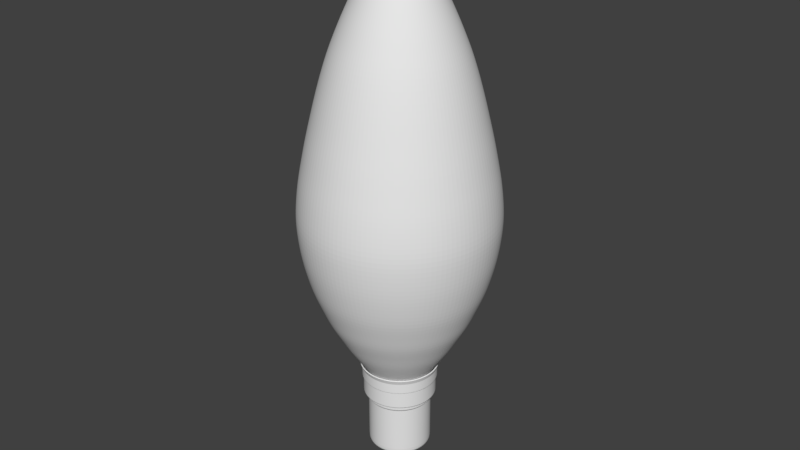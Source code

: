 # Source: light_bulb_pointy_V2.blend  (saved by Blender 2.79.0; exported with 4.5.12 LTS)
import bpy
from mathutils import Matrix  # noqa: F401  (used for matrix-valued properties, if any)

bpy.ops.wm.read_factory_settings(use_empty=True)
scene = bpy.context.scene
scene.name = 'Scene'

# ---- collections
col_collection_1 = bpy.data.collections.new('Collection 1'); scene.collection.children.link(col_collection_1)

# ---- world
world_world = bpy.data.worlds.new('World'); scene.world = world_world
world_world.color = (0.05088, 0.05088, 0.05088)
world_world.use_sun_shadow = False
world_world.sun_shadow_jitter_overblur = 0.0
world_world.cycles.sampling_method = 'MANUAL'

# ---- meshes
me_cylinder_001 = bpy.data.meshes.new('Cylinder.001')
me_cylinder_001.from_pydata([(5.641e-08, 0.5693, -1.425), (0.1111, 0.5583, -1.425), (0.2179, 0.5259, -1.425), (0.3163, 0.4733, -1.425), (0.4025, 0.4025, -1.425), (0.4733, 0.3163, -1.425), (0.5259, 0.2179, -1.425), (0.5583, 0.1111, -1.425), (0.5693, 1.766e-07, -1.425), (0.5583, -0.1111, -1.425), (0.5259, -0.2179, -1.425), (0.4733, -0.3163, -1.425), (0.4025, -0.4025, -1.425), (0.3163, -0.4733, -1.425), (0.2179, -0.5259, -1.425), (0.1111, -0.5583, -1.425), (-1.291e-07, -0.5693, -1.425), (-0.1111, -0.5583, -1.425), (-0.2179, -0.5259, -1.425), (-0.3163, -0.4733, -1.425), (-0.4025, -0.4025, -1.425), (-0.4733, -0.3163, -1.425), (-0.5259, -0.2179, -1.425), (-0.5583, -0.1111, -1.425), (-0.5693, 6.833e-07, -1.425), (-0.5583, 0.1111, -1.425), (-0.5259, 0.2179, -1.425), (-0.4733, 0.3163, -1.425), (-0.4025, 0.4025, -1.425), (-0.3163, 0.4733, -1.425), (-0.2179, 0.5259, -1.425), (-0.1111, 0.5583, -1.425), (5.93e-08, 0.5259, -1.61), (0.1026, 0.5158, -1.61), (0.2012, 0.4858, -1.61), (0.2922, 0.4372, -1.61), (0.3718, 0.3718, -1.61), (0.4372, 0.2922, -1.61), (0.4858, 0.2012, -1.61), (0.5158, 0.1026, -1.61), (0.5259, 1.879e-07, -1.61), (0.5158, -0.1026, -1.61), (0.4858, -0.2012, -1.61), (0.4372, -0.2922, -1.61), (0.3718, -0.3718, -1.61), (0.2922, -0.4372, -1.61), (0.2012, -0.4858, -1.61), (0.1026, -0.5158, -1.61), (-1.121e-07, -0.5259, -1.61), (-0.1026, -0.5158, -1.61), (-0.2012, -0.4858, -1.61), (-0.2922, -0.4372, -1.61), (-0.3718, -0.3718, -1.61), (-0.4372, -0.2922, -1.61), (-0.4858, -0.2012, -1.61), (-0.5158, -0.1026, -1.61), (-0.5259, 6.559e-07, -1.61), (-0.5158, 0.1026, -1.61), (-0.4858, 0.2012, -1.61), (-0.4372, 0.2922, -1.61), (-0.3718, 0.3718, -1.61), (-0.2922, 0.4372, -1.61), (-0.2012, 0.4858, -1.61), (-0.1026, 0.5158, -1.61), (6.53e-08, 0.4506, -1.759), (0.08792, 0.442, -1.759), (0.1725, 0.4163, -1.759), (0.2504, 0.3747, -1.759), (0.3187, 0.3187, -1.759), (0.3747, 0.2504, -1.759), (0.4163, 0.1725, -1.759), (0.442, 0.08792, -1.759), (0.4506, 2.063e-07, -1.759), (0.442, -0.08792, -1.759), (0.4163, -0.1725, -1.759), (0.3747, -0.2504, -1.759), (0.3187, -0.3187, -1.759), (0.2504, -0.3747, -1.759), (0.1725, -0.4163, -1.759), (0.08792, -0.442, -1.759), (-8.153e-08, -0.4506, -1.759), (-0.08792, -0.442, -1.759), (-0.1725, -0.4163, -1.759), (-0.2504, -0.3747, -1.759), (-0.3187, -0.3187, -1.759), (-0.3747, -0.2504, -1.759), (-0.4163, -0.1725, -1.759), (-0.442, -0.08792, -1.759), (-0.4506, 6.074e-07, -1.759), (-0.442, 0.08792, -1.759), (-0.4163, 0.1725, -1.759), (-0.3747, 0.2504, -1.759), (-0.3187, 0.3187, -1.759), (-0.2504, 0.3747, -1.759), (-0.1725, 0.4163, -1.759), (-0.08791, 0.442, -1.759), (6.988e-08, 0.2422, -1.87), (0.04725, 0.2375, -1.87), (0.09268, 0.2237, -1.87), (0.1345, 0.2014, -1.87), (0.1712, 0.1712, -1.87), (0.2014, 0.1346, -1.87), (0.2237, 0.09268, -1.87), (0.2375, 0.04725, -1.87), (0.2422, 2.578e-07, -1.87), (0.2375, -0.04725, -1.87), (0.2237, -0.09268, -1.87), (0.2014, -0.1345, -1.87), (0.1712, -0.1712, -1.87), (0.1345, -0.2014, -1.87), (0.09268, -0.2237, -1.87), (0.04725, -0.2375, -1.87), (-9.03e-09, -0.2422, -1.87), (-0.04725, -0.2375, -1.87), (-0.09268, -0.2237, -1.87), (-0.1345, -0.2014, -1.87), (-0.1712, -0.1712, -1.87), (-0.2014, -0.1345, -1.87), (-0.2237, -0.09268, -1.87), (-0.2375, -0.04725, -1.87), (-0.2422, 4.733e-07, -1.87), (-0.2375, 0.04725, -1.87), (-0.2237, 0.09268, -1.87), (-0.2014, 0.1346, -1.87), (-0.1712, 0.1712, -1.87), (-0.1345, 0.2014, -1.87), (-0.09268, 0.2237, -1.87), (-0.04725, 0.2375, -1.87), (7.297e-08, 0.08279, -1.9), (0.01615, 0.0812, -1.9), (0.03168, 0.07649, -1.9), (0.04599, 0.06884, -1.9), (0.05854, 0.05854, -1.9), (0.06884, 0.04599, -1.9), (0.07649, 0.03168, -1.9), (0.0812, 0.01615, -1.9), (0.08279, 2.902e-07, -1.9), (0.0812, -0.01615, -1.9), (0.07649, -0.03168, -1.9), (0.06884, -0.04599, -1.9), (0.05854, -0.05854, -1.9), (0.04599, -0.06884, -1.9), (0.03168, -0.07649, -1.9), (0.01615, -0.0812, -1.9), (4.6e-08, -0.08279, -1.9), (-0.01615, -0.0812, -1.9), (-0.03168, -0.07649, -1.9), (-0.04599, -0.06884, -1.9), (-0.05854, -0.05854, -1.9), (-0.06884, -0.04599, -1.9), (-0.07649, -0.03168, -1.9), (-0.0812, -0.01615, -1.9), (-0.08279, 3.639e-07, -1.9), (-0.0812, 0.01615, -1.9), (-0.07649, 0.03168, -1.9), (-0.06884, 0.04599, -1.9), (-0.05854, 0.05854, -1.9), (-0.04599, 0.06884, -1.9), (-0.03168, 0.07649, -1.9), (-0.01615, 0.0812, -1.9)], [], [(5, 6, 38, 37), (40, 41, 73, 72), (19, 20, 52, 51), (6, 7, 39, 38), (20, 21, 53, 52), (7, 8, 40, 39), (21, 22, 54, 53), (8, 9, 41, 40), (22, 23, 55, 54), (9, 10, 42, 41), (23, 24, 56, 55), (10, 11, 43, 42), (24, 25, 57, 56), (11, 12, 44, 43), (25, 26, 58, 57), (12, 13, 45, 44), (26, 27, 59, 58), (13, 14, 46, 45), (0, 1, 33, 32), (27, 28, 60, 59), (14, 15, 47, 46), (1, 2, 34, 33), (28, 29, 61, 60), (15, 16, 48, 47), (2, 3, 35, 34), (29, 30, 62, 61), (16, 17, 49, 48), (3, 4, 36, 35), (30, 31, 63, 62), (17, 18, 50, 49), (4, 5, 37, 36), (31, 0, 32, 63), (18, 19, 51, 50), (75, 76, 108, 107), (54, 55, 87, 86), (41, 42, 74, 73), (55, 56, 88, 87), (42, 43, 75, 74), (56, 57, 89, 88), (43, 44, 76, 75), (57, 58, 90, 89), (44, 45, 77, 76), (58, 59, 91, 90), (45, 46, 78, 77), (32, 33, 65, 64), (59, 60, 92, 91), (46, 47, 79, 78), (33, 34, 66, 65), (60, 61, 93, 92), (47, 48, 80, 79), (34, 35, 67, 66), (61, 62, 94, 93), (48, 49, 81, 80), (35, 36, 68, 67), (62, 63, 95, 94), (49, 50, 82, 81), (36, 37, 69, 68), (63, 32, 64, 95), (50, 51, 83, 82), (37, 38, 70, 69), (51, 52, 84, 83), (38, 39, 71, 70), (52, 53, 85, 84), (39, 40, 72, 71), (53, 54, 86, 85), (110, 111, 143, 142), (89, 90, 122, 121), (76, 77, 109, 108), (90, 91, 123, 122), (77, 78, 110, 109), (64, 65, 97, 96), (91, 92, 124, 123), (78, 79, 111, 110), (65, 66, 98, 97), (92, 93, 125, 124), (79, 80, 112, 111), (66, 67, 99, 98), (93, 94, 126, 125), (80, 81, 113, 112), (67, 68, 100, 99), (94, 95, 127, 126), (81, 82, 114, 113), (68, 69, 101, 100), (95, 64, 96, 127), (82, 83, 115, 114), (69, 70, 102, 101), (83, 84, 116, 115), (70, 71, 103, 102), (84, 85, 117, 116), (71, 72, 104, 103), (85, 86, 118, 117), (72, 73, 105, 104), (86, 87, 119, 118), (73, 74, 106, 105), (87, 88, 120, 119), (74, 75, 107, 106), (88, 89, 121, 120), (97, 98, 130, 129), (124, 125, 157, 156), (111, 112, 144, 143), (98, 99, 131, 130), (125, 126, 158, 157), (112, 113, 145, 144), (99, 100, 132, 131), (126, 127, 159, 158), (113, 114, 146, 145), (100, 101, 133, 132), (127, 96, 128, 159), (114, 115, 147, 146), (101, 102, 134, 133), (115, 116, 148, 147), (102, 103, 135, 134), (116, 117, 149, 148), (103, 104, 136, 135), (117, 118, 150, 149), (104, 105, 137, 136), (118, 119, 151, 150), (105, 106, 138, 137), (119, 120, 152, 151), (106, 107, 139, 138), (120, 121, 153, 152), (107, 108, 140, 139), (121, 122, 154, 153), (108, 109, 141, 140), (122, 123, 155, 154), (109, 110, 142, 141), (96, 97, 129, 128), (123, 124, 156, 155), (128, 129, 130, 131, 132, 133, 134, 135, 136, 137, 138, 139, 140, 141, 142, 143, 144, 145, 146, 147, 148, 149, 150, 151, 152, 153, 154, 155, 156, 157, 158, 159)])
me_cylinder_001.use_remesh_preserve_volume = False
me_cylinder_001.use_remesh_preserve_attributes = False
me_cylinder_001.use_mirror_vertex_groups = False
me_cylinder_001.update()
me_filament = bpy.data.meshes.new('Filament')
me_filament.from_pydata([(0.0, -0.3566, 0.0), (-0.9511, -1.048, 0.0), (-0.5878, -2.166, 0.0), (0.5878, -2.166, 0.0), (0.9511, -1.048, 0.0)], [(1, 0), (2, 1), (3, 2), (4, 3), (0, 4)], [])
me_filament.use_remesh_preserve_volume = False
me_filament.use_remesh_preserve_attributes = False
me_filament.use_mirror_vertex_groups = False
me_filament.update()
me_cube = bpy.data.meshes.new('Cube')
me_cube.from_pydata([(-0.8177, -0.5465, -5.389), (-0.8177, 0.5458, -5.389), (-0.7173, 0.4788, 1.0), (0.8177, -0.5465, -5.389), (0.8177, 0.5458, -5.389), (0.7173, 0.4788, 1.0), (-1.0, 0.6676, -1.188), (1.0, 0.6676, -1.188), (-0.1699, -0.6137, -0.3451), (-0.1554, -0.5616, 0.1571), (0.1554, -0.5616, 0.1571), (0.1699, -0.6137, -0.3451), (-0.2634, 0.2634, 1.0), (0.2634, 0.2634, 1.0), (-0.2634, -0.2634, 1.0), (0.2634, -0.2634, 1.0), (-0.2634, 0.2634, 3.34), (0.2634, 0.2634, 3.34), (-0.2634, -0.2634, 3.34), (0.2634, -0.2634, 3.34), (-0.5123, 0.5123, 3.34), (0.5123, 0.5123, 3.34), (-0.5123, -0.5123, 3.34), (0.5123, -0.5123, 3.34), (-0.5123, 0.5123, 3.725), (0.5123, 0.5123, 3.725), (-0.5123, -0.5123, 3.725), (0.5123, -0.5123, 3.725), (-1.0, -0.6682, -1.188), (-0.7173, -0.4794, 1.0), (0.7173, -0.4794, 1.0), (1.0, -0.6682, -1.188), (-0.1699, 0.6097, -0.3451), (-0.1554, 0.5577, 0.1571), (0.1554, 0.5577, 0.1571), (0.1699, 0.6097, -0.3451), (-1.0, 0.6676, -2.704), (1.0, 0.6676, -2.704), (1.0, -0.6682, -2.704), (-1.0, -0.6682, -2.704)], [], [(28, 29, 2, 6), (7, 5, 30, 31), (30, 5, 13, 15), (38, 31, 28, 39), (37, 7, 31, 38), (36, 6, 7, 37), (39, 28, 6, 36), (13, 12, 16, 17), (2, 29, 14, 12), (29, 30, 15, 14), (5, 2, 12, 13), (19, 17, 21, 23), (15, 13, 17, 19), (12, 14, 18, 16), (14, 15, 19, 18), (22, 23, 27, 26), (16, 18, 22, 20), (18, 19, 23, 22), (17, 16, 20, 21), (25, 24, 26, 27), (21, 20, 24, 25), (23, 21, 25, 27), (20, 22, 26, 24), (2, 5, 34, 33), (11, 10, 34, 35), (8, 9, 29, 28), (9, 10, 30, 29), (10, 11, 31, 30), (11, 8, 28, 31), (2, 33, 32, 6), (9, 8, 32, 33), (8, 11, 35, 32), (10, 9, 33, 34), (6, 32, 35, 7), (7, 35, 34, 5), (0, 39, 36, 1), (1, 36, 37, 4), (4, 37, 38, 3), (3, 38, 39, 0)])
me_cube.use_remesh_preserve_volume = False
me_cube.use_remesh_preserve_attributes = False
me_cube.use_mirror_vertex_groups = False
me_cube.update()
me_cylinder = bpy.data.meshes.new('Cylinder')
me_cylinder.from_pydata([(0.0, 1.0, 0.7198), (0.0, 1.0, 1.0), (0.1951, 0.9808, 0.7198), (0.1951, 0.9808, 1.0), (0.3827, 0.9239, 0.7198), (0.3827, 0.9239, 1.0), (0.5556, 0.8315, 0.7198), (0.5556, 0.8315, 1.0), (0.7071, 0.7071, 0.7198), (0.7071, 0.7071, 1.0), (0.8315, 0.5556, 0.7198), (0.8315, 0.5556, 1.0), (0.9239, 0.3827, 0.7198), (0.9239, 0.3827, 1.0), (0.9808, 0.1951, 0.7198), (0.9808, 0.1951, 1.0), (1.0, 7.55e-08, 0.7198), (1.0, 7.55e-08, 1.0), (0.9808, -0.1951, 0.7198), (0.9808, -0.1951, 1.0), (0.9239, -0.3827, 0.7198), (0.9239, -0.3827, 1.0), (0.8315, -0.5556, 0.7198), (0.8315, -0.5556, 1.0), (0.7071, -0.7071, 0.7198), (0.7071, -0.7071, 1.0), (0.5556, -0.8315, 0.7198), (0.5556, -0.8315, 1.0), (0.3827, -0.9239, 0.7198), (0.3827, -0.9239, 1.0), (0.1951, -0.9808, 0.7198), (0.1951, -0.9808, 1.0), (-3.258e-07, -1.0, 0.7198), (-3.258e-07, -1.0, 1.0), (-0.1951, -0.9808, 0.7198), (-0.1951, -0.9808, 1.0), (-0.3827, -0.9239, 0.7198), (-0.3827, -0.9239, 1.0), (-0.5556, -0.8315, 0.7198), (-0.5556, -0.8315, 1.0), (-0.7071, -0.7071, 0.7198), (-0.7071, -0.7071, 1.0), (-0.8315, -0.5556, 0.7198), (-0.8315, -0.5556, 1.0), (-0.9239, -0.3827, 0.7198), (-0.9239, -0.3827, 1.0), (-0.9808, -0.1951, 0.7198), (-0.9808, -0.1951, 1.0), (-1.0, 9.656e-07, 0.7198), (-1.0, 9.656e-07, 1.0), (-0.9808, 0.1951, 0.7198), (-0.9808, 0.1951, 1.0), (-0.9239, 0.3827, 0.7198), (-0.9239, 0.3827, 1.0), (-0.8315, 0.5556, 0.7198), (-0.8315, 0.5556, 1.0), (-0.7071, 0.7071, 0.7198), (-0.7071, 0.7071, 1.0), (-0.5556, 0.8315, 0.7198), (-0.5556, 0.8315, 1.0), (-0.3827, 0.9239, 0.7198), (-0.3827, 0.9239, 1.0), (-0.1951, 0.9808, 0.7198), (-0.1951, 0.9808, 1.0), (4.093e-09, 0.9649, 0.7167), (0.1882, 0.9464, 0.7167), (0.3693, 0.8915, 0.7167), (0.5361, 0.8023, 0.7167), (0.6823, 0.6823, 0.7167), (0.8023, 0.5361, 0.7167), (0.8915, 0.3693, 0.7167), (0.9464, 0.1882, 0.7167), (0.9649, 8.322e-08, 0.7167), (0.9464, -0.1882, 0.7167), (0.8915, -0.3693, 0.7167), (0.8023, -0.5361, 0.7167), (0.6823, -0.6823, 0.7167), (0.5361, -0.8023, 0.7167), (0.3693, -0.8915, 0.7167), (0.1882, -0.9464, 0.7167), (-3.103e-07, -0.9649, 0.7167), (-0.1882, -0.9464, 0.7167), (-0.3693, -0.8915, 0.7167), (-0.5361, -0.8023, 0.7167), (-0.6823, -0.6823, 0.7167), (-0.8023, -0.5361, 0.7167), (-0.8915, -0.3693, 0.7167), (-0.9464, -0.1882, 0.7167), (-0.9649, 9.421e-07, 0.7167), (-0.9464, 0.1882, 0.7167), (-0.8915, 0.3693, 0.7167), (-0.8023, 0.5361, 0.7167), (-0.6823, 0.6823, 0.7167), (-0.5361, 0.8023, 0.7167), (-0.3693, 0.8915, 0.7167), (-0.1882, 0.9464, 0.7167), (3.204e-08, 0.9649, 0.25), (0.1882, 0.9464, 0.25), (0.3693, 0.8915, 0.25), (0.5361, 0.8023, 0.25), (0.6823, 0.6823, 0.25), (0.8023, 0.5361, 0.25), (0.8915, 0.3693, 0.25), (0.9464, 0.1882, 0.25), (0.9649, 8.322e-08, 0.25), (0.9464, -0.1882, 0.25), (0.8915, -0.3693, 0.25), (0.8023, -0.5361, 0.25), (0.6823, -0.6823, 0.25), (0.5361, -0.8023, 0.25), (0.3693, -0.8915, 0.25), (0.1882, -0.9464, 0.25), (-2.824e-07, -0.9649, 0.25), (-0.1882, -0.9464, 0.25), (-0.3693, -0.8915, 0.25), (-0.5361, -0.8023, 0.25), (-0.6823, -0.6823, 0.25), (-0.8023, -0.5361, 0.25), (-0.8915, -0.3693, 0.25), (-0.9464, -0.1882, 0.25), (-0.9649, 9.421e-07, 0.25), (-0.9464, 0.1882, 0.25), (-0.8915, 0.3693, 0.25), (-0.8023, 0.5361, 0.25), (-0.6823, 0.6823, 0.25), (-0.5361, 0.8023, 0.25), (-0.3693, 0.8915, 0.25), (-0.1882, 0.9464, 0.25), (3.889e-08, 0.8764, 0.1869), (0.171, 0.8596, 0.1869), (0.3354, 0.8097, 0.1869), (0.4869, 0.7287, 0.1869), (0.6197, 0.6197, 0.1869), (0.7287, 0.4869, 0.1869), (0.8097, 0.3354, 0.1869), (0.8596, 0.171, 0.1869), (0.8764, 1.043e-07, 0.1869), (0.8596, -0.171, 0.1869), (0.8097, -0.3354, 0.1869), (0.7287, -0.4869, 0.1869), (0.6197, -0.6197, 0.1869), (0.4869, -0.7287, 0.1869), (0.3354, -0.8097, 0.1869), (0.171, -0.8596, 0.1869), (-2.467e-07, -0.8764, 0.1869), (-0.171, -0.8596, 0.1869), (-0.3354, -0.8097, 0.1869), (-0.4869, -0.7287, 0.1869), (-0.6197, -0.6197, 0.1869), (-0.7287, -0.4869, 0.1869), (-0.8097, -0.3354, 0.1869), (-0.8596, -0.171, 0.1869), (-0.8764, 8.844e-07, 0.1869), (-0.8596, 0.171, 0.1869), (-0.8097, 0.3354, 0.1869), (-0.7287, 0.4869, 0.1869), (-0.6197, 0.6197, 0.1869), (-0.4869, 0.7287, 0.1869), (-0.3354, 0.8097, 0.1869), (-0.171, 0.8596, 0.1869), (3.889e-08, 0.8764, 0.1066), (0.171, 0.8596, 0.1066), (0.3354, 0.8097, 0.1066), (0.4869, 0.7287, 0.1066), (0.6197, 0.6197, 0.1066), (0.7287, 0.4869, 0.1066), (0.8097, 0.3354, 0.1066), (0.8596, 0.171, 0.1066), (0.8764, 1.043e-07, 0.1066), (0.8596, -0.171, 0.1066), (0.8097, -0.3354, 0.1066), (0.7287, -0.4869, 0.1066), (0.6197, -0.6197, 0.1066), (0.4869, -0.7287, 0.1066), (0.3354, -0.8097, 0.1066), (0.171, -0.8596, 0.1066), (-2.467e-07, -0.8764, 0.1066), (-0.171, -0.8596, 0.1066), (-0.3354, -0.8097, 0.1066), (-0.4869, -0.7287, 0.1066), (-0.6197, -0.6197, 0.1066), (-0.7287, -0.4869, 0.1066), (-0.8097, -0.3354, 0.1066), (-0.8596, -0.171, 0.1066), (-0.8764, 8.844e-07, 0.1066), (-0.8596, 0.171, 0.1066), (-0.8097, 0.3354, 0.1066), (-0.7287, 0.4869, 0.1066), (-0.6197, 0.6197, 0.1066), (-0.4869, 0.7287, 0.1066), (-0.3354, 0.8097, 0.1066), (-0.171, 0.8596, 0.1066), (4.244e-08, 0.8334, 0.05318), (0.1626, 0.8174, 0.05318), (0.3189, 0.77, 0.05318), (0.463, 0.693, 0.05318), (0.5893, 0.5893, 0.05318), (0.693, 0.463, 0.05318), (0.77, 0.3189, 0.05318), (0.8174, 0.1626, 0.05318), (0.8334, 1.155e-07, 0.05318), (0.8174, -0.1626, 0.05318), (0.77, -0.3189, 0.05318), (0.693, -0.463, 0.05318), (0.5893, -0.5893, 0.05318), (0.463, -0.693, 0.05318), (0.3189, -0.77, 0.05318), (0.1626, -0.8174, 0.05318), (-2.291e-07, -0.8334, 0.05318), (-0.1626, -0.8174, 0.05318), (-0.3189, -0.77, 0.05318), (-0.463, -0.693, 0.05318), (-0.5893, -0.5893, 0.05318), (-0.693, -0.463, 0.05318), (-0.77, -0.3189, 0.05318), (-0.8174, -0.1626, 0.05318), (-0.8334, 8.574e-07, 0.05318), (-0.8174, 0.1626, 0.05318), (-0.77, 0.3189, 0.05318), (-0.693, 0.463, 0.05318), (-0.5893, 0.5893, 0.05318), (-0.463, 0.693, 0.05318), (-0.3189, 0.77, 0.05318), (-0.1626, 0.8174, 0.05318), (4.244e-08, 0.8334, -1.338), (0.1626, 0.8174, -1.338), (0.3189, 0.77, -1.338), (0.463, 0.693, -1.338), (0.5893, 0.5893, -1.338), (0.693, 0.463, -1.338), (0.77, 0.3189, -1.338), (0.8174, 0.1626, -1.338), (0.8334, 1.155e-07, -1.338), (0.8174, -0.1626, -1.338), (0.77, -0.3189, -1.338), (0.693, -0.463, -1.338), (0.5893, -0.5893, -1.338), (0.463, -0.693, -1.338), (0.3189, -0.77, -1.338), (0.1626, -0.8174, -1.338), (-2.291e-07, -0.8334, -1.338), (-0.1626, -0.8174, -1.338), (-0.3189, -0.77, -1.338), (-0.463, -0.693, -1.338), (-0.5893, -0.5893, -1.338), (-0.693, -0.463, -1.338), (-0.77, -0.3189, -1.338), (-0.8174, -0.1626, -1.338), (-0.8334, 8.574e-07, -1.338), (-0.8174, 0.1626, -1.338), (-0.77, 0.3189, -1.338), (-0.693, 0.463, -1.338), (-0.5893, 0.5893, -1.338), (-0.463, 0.693, -1.338), (-0.3189, 0.77, -1.338), (-0.1626, 0.8174, -1.338), (5.641e-08, 0.5693, -1.425), (0.1111, 0.5583, -1.425), (0.2179, 0.5259, -1.425), (0.3163, 0.4733, -1.425), (0.4025, 0.4025, -1.425), (0.4733, 0.3163, -1.425), (0.5259, 0.2179, -1.425), (0.5583, 0.1111, -1.425), (0.5693, 1.766e-07, -1.425), (0.5583, -0.1111, -1.425), (0.5259, -0.2179, -1.425), (0.4733, -0.3163, -1.425), (0.4025, -0.4025, -1.425), (0.3163, -0.4733, -1.425), (0.2179, -0.5259, -1.425), (0.1111, -0.5583, -1.425), (-1.291e-07, -0.5693, -1.425), (-0.1111, -0.5583, -1.425), (-0.2179, -0.5259, -1.425), (-0.3163, -0.4733, -1.425), (-0.4025, -0.4025, -1.425), (-0.4733, -0.3163, -1.425), (-0.5259, -0.2179, -1.425), (-0.5583, -0.1111, -1.425), (-0.5693, 6.833e-07, -1.425), (-0.5583, 0.1111, -1.425), (-0.5259, 0.2179, -1.425), (-0.4733, 0.3163, -1.425), (-0.4025, 0.4025, -1.425), (-0.3163, 0.4733, -1.425), (-0.2179, 0.5259, -1.425), (-0.1111, 0.5583, -1.425), (-0.006397, 1.045, 1.116), (0.1975, 1.025, 1.116), (0.3936, 0.9652, 1.116), (0.5743, 0.8687, 1.116), (0.7326, 0.7387, 1.116), (0.8626, 0.5803, 1.116), (0.9592, 0.3996, 1.116), (1.019, 0.2035, 1.116), (1.039, -0.0003586, 1.116), (1.019, -0.2043, 1.116), (0.9592, -0.4003, 1.116), (0.8626, -0.581, 1.116), (0.7326, -0.7394, 1.116), (0.5743, -0.8694, 1.116), (0.3936, -0.966, 1.116), (0.1975, -1.025, 1.116), (-0.006398, -1.046, 1.116), (-0.2103, -1.025, 1.116), (-0.4064, -0.966, 1.116), (-0.5871, -0.8694, 1.116), (-0.7454, -0.7394, 1.116), (-0.8754, -0.581, 1.116), (-0.972, -0.4003, 1.116), (-1.031, -0.2043, 1.116), (-1.052, -0.0003576, 1.116), (-1.031, 0.2035, 1.116), (-0.972, 0.3996, 1.116), (-0.8754, 0.5803, 1.116), (-0.7454, 0.7387, 1.116), (-0.5871, 0.8687, 1.116), (-0.4064, 0.9652, 1.116), (-0.2103, 1.025, 1.116), (0.0, 1.0, 0.9952), (0.1951, 0.9808, 0.9952), (0.3827, 0.9239, 0.9952), (0.5556, 0.8315, 0.9952), (0.7071, 0.7071, 0.9952), (0.8315, 0.5556, 0.9952), (0.9239, 0.3827, 0.9952), (0.9808, 0.1951, 0.9952), (1.0, 7.55e-08, 0.9952), (0.9808, -0.1951, 0.9952), (0.9239, -0.3827, 0.9952), (0.8315, -0.5556, 0.9952), (0.7071, -0.7071, 0.9952), (0.5556, -0.8315, 0.9952), (0.3827, -0.9239, 0.9952), (0.1951, -0.9808, 0.9952), (-3.258e-07, -1.0, 0.9952), (-0.1951, -0.9808, 0.9952), (-0.3827, -0.9239, 0.9952), (-0.5556, -0.8315, 0.9952), (-0.7071, -0.7071, 0.9952), (-0.8315, -0.5556, 0.9952), (-0.9239, -0.3827, 0.9952), (-0.9808, -0.1951, 0.9952), (-1.0, 9.656e-07, 0.9952), (-0.9808, 0.1951, 0.9952), (-0.9239, 0.3827, 0.9952), (-0.8315, 0.5556, 0.9952), (-0.7071, 0.7071, 0.9952), (-0.5556, 0.8315, 0.9952), (-0.3827, 0.9239, 0.9952), (-0.1951, 0.9808, 0.9952), (-0.8365, 0.5584, 1.013), (-0.7115, 0.7107, 1.013), (0.835, 0.5584, 1.013), (0.9279, 0.3846, 1.013), (0.3839, -0.9287, 1.013), (0.1954, -0.9859, 1.013), (-0.9866, -0.1961, 1.013), (-1.006, -4.023e-05, 1.013), (0.1954, 0.9858, 1.013), (0.3839, 0.9286, 1.013), (0.9279, -0.3847, 1.013), (0.835, -0.5585, 1.013), (-0.5592, -0.8358, 1.013), (-0.7115, -0.7108, 1.013), (-0.5592, 0.8357, 1.013), (0.9851, 0.1961, 1.013), (-0.0007351, -1.005, 1.013), (-0.9866, 0.1961, 1.013), (0.5577, 0.8357, 1.013), (0.71, -0.7108, 1.013), (-0.8365, -0.5585, 1.013), (-0.3854, 0.9286, 1.013), (1.004, -4.112e-05, 1.013), (-0.1968, -0.9859, 1.013), (-0.9294, 0.3846, 1.013), (0.71, 0.7107, 1.013), (0.5577, -0.8358, 1.013), (-0.9294, -0.3847, 1.013), (-0.1968, 0.9858, 1.013), (0.9851, -0.1961, 1.013), (-0.3854, -0.9287, 1.013), (-0.0007348, 1.005, 1.013), (-0.8726, 0.5787, 1.109), (0.8606, 0.5787, 1.109), (0.3929, -0.9632, 1.109), (-1.028, -0.2037, 1.109), (0.1973, 1.022, 1.109), (0.9569, -0.3992, 1.109), (-0.585, -0.8669, 1.109), (-0.005982, 1.042, 1.109), (-0.7429, 0.7366, 1.109), (0.9569, 0.3985, 1.109), (0.1973, -1.023, 1.109), (-1.048, -0.0003343, 1.109), (0.3929, 0.9625, 1.109), (0.8606, -0.5794, 1.109), (-0.7429, -0.7373, 1.109), (-0.585, 0.8662, 1.109), (1.016, 0.203, 1.109), (-0.005982, -1.043, 1.109), (-1.028, 0.203, 1.109), (0.573, 0.8662, 1.109), (0.731, -0.7373, 1.109), (-0.8726, -0.5794, 1.109), (-0.4048, 0.9625, 1.109), (1.036, -0.0003353, 1.109), (-0.2093, -1.023, 1.109), (-0.9689, 0.3985, 1.109), (0.731, 0.7366, 1.109), (0.573, -0.8669, 1.109), (-0.9689, -0.3992, 1.109), (-0.2093, 1.022, 1.109), (1.016, -0.2037, 1.109), (-0.4048, -0.9632, 1.109), (0.1951, 0.9808, 0.7346), (0.3827, 0.9239, 0.7346), (0.5556, 0.8315, 0.7346), (0.7071, 0.7071, 0.7346), (0.8315, 0.5556, 0.7346), (0.9239, 0.3827, 0.7346), (0.9808, 0.1951, 0.7346), (1.0, 7.55e-08, 0.7346), (0.9808, -0.1951, 0.7346), (0.9239, -0.3827, 0.7346), (0.8315, -0.5556, 0.7346), (0.7071, -0.7071, 0.7346), (0.5556, -0.8315, 0.7346), (0.3827, -0.9239, 0.7346), (0.1951, -0.9808, 0.7346), (-3.258e-07, -1.0, 0.7346), (-0.1951, -0.9808, 0.7346), (-0.3827, -0.9239, 0.7346), (-0.5556, -0.8315, 0.7346), (-0.7071, -0.7071, 0.7346), (-0.8315, -0.5556, 0.7346), (-0.9239, -0.3827, 0.7346), (-0.9808, -0.1951, 0.7346), (-1.0, 9.656e-07, 0.7346), (-0.9808, 0.1951, 0.7346), (-0.9239, 0.3827, 0.7346), (-0.8315, 0.5556, 0.7346), (-0.7071, 0.7071, 0.7346), (-0.5556, 0.8315, 0.7346), (-0.3827, 0.9239, 0.7346), (-0.1951, 0.9808, 0.7346), (0.0, 1.0, 0.7346), (0.1882, -0.9464, 0.7011), (0.3693, -0.8915, 0.7011), (0.3693, 0.8915, 0.7011), (0.1882, 0.9464, 0.7011), (-0.5361, 0.8023, 0.7011), (-0.6823, 0.6823, 0.7011), (-3.094e-07, -0.9649, 0.7011), (0.5361, 0.8023, 0.7011), (-0.3693, 0.8915, 0.7011), (-0.1882, -0.9464, 0.7011), (0.6823, 0.6823, 0.7011), (-0.1882, 0.9464, 0.7011), (-0.3693, -0.8915, 0.7011), (0.8023, 0.5361, 0.7011), (5.025e-09, 0.9649, 0.7011), (-0.5361, -0.8023, 0.7011), (0.8915, 0.3693, 0.7011), (-0.6823, -0.6823, 0.7011), (0.9464, 0.1882, 0.7011), (-0.8023, -0.5361, 0.7011), (0.9649, 8.322e-08, 0.7011), (-0.8915, -0.3693, 0.7011), (0.9464, -0.1882, 0.7011), (-0.9464, -0.1882, 0.7011), (0.8915, -0.3693, 0.7011), (-0.9649, 9.421e-07, 0.7011), (0.8023, -0.5361, 0.7011), (-0.9464, 0.1882, 0.7011), (0.6823, -0.6823, 0.7011), (-0.8915, 0.3693, 0.7011), (0.5361, -0.8023, 0.7011), (-0.8023, 0.5361, 0.7011), (0.1882, -0.9464, 0.2644), (0.3693, 0.8915, 0.2644), (-0.5361, 0.8023, 0.2644), (-2.832e-07, -0.9649, 0.2644), (0.5361, 0.8023, 0.2644), (-0.3693, 0.8915, 0.2644), (-0.1882, -0.9464, 0.2644), (0.6823, 0.6823, 0.2644), (-0.1882, 0.9464, 0.2644), (-0.3693, -0.8915, 0.2644), (0.8023, 0.5361, 0.2644), (3.118e-08, 0.9649, 0.2644), (-0.5361, -0.8023, 0.2644), (0.8915, 0.3693, 0.2644), (-0.6823, -0.6823, 0.2644), (0.9464, 0.1882, 0.2644), (-0.8023, -0.5361, 0.2644), (0.9649, 8.322e-08, 0.2644), (-0.8915, -0.3693, 0.2644), (0.9464, -0.1882, 0.2644), (-0.9464, -0.1882, 0.2644), (0.8915, -0.3693, 0.2644), (-0.9649, 9.421e-07, 0.2644), (0.8023, -0.5361, 0.2644), (-0.9464, 0.1882, 0.2644), (0.6823, -0.6823, 0.2644), (-0.8915, 0.3693, 0.2644), (0.5361, -0.8023, 0.2644), (-0.8023, 0.5361, 0.2644), (0.3693, -0.8915, 0.2644), (0.1882, 0.9464, 0.2644), (-0.6823, 0.6823, 0.2644), (-0.3642, -0.8793, 0.2406), (-0.1857, -0.9334, 0.2406), (0.7913, 0.5287, 0.2406), (0.673, 0.673, 0.2406), (3.306e-08, 0.9517, 0.2406), (-0.1857, 0.9334, 0.2406), (-0.5287, -0.7913, 0.2406), (0.8793, 0.3642, 0.2406), (-0.673, -0.673, 0.2406), (0.9334, 0.1857, 0.2406), (-0.7913, -0.5287, 0.2406), (0.9517, 8.637e-08, 0.2406), (-0.8793, -0.3642, 0.2406), (0.9334, -0.1857, 0.2406), (-0.9334, -0.1857, 0.2406), (0.8793, -0.3642, 0.2406), (-0.9517, 9.335e-07, 0.2406), (0.7913, -0.5287, 0.2406), (-0.9334, 0.1857, 0.2406), (0.673, -0.673, 0.2406), (-0.8793, 0.3642, 0.2406), (0.5287, -0.7913, 0.2406), (-0.7913, 0.5287, 0.2406), (0.3642, -0.8793, 0.2406), (0.1857, 0.9334, 0.2406), (-0.673, 0.673, 0.2406), (0.1857, -0.9334, 0.2406), (0.3642, 0.8793, 0.2406), (-0.5287, 0.7913, 0.2406), (-2.77e-07, -0.9517, 0.2406), (0.5287, 0.7913, 0.2406), (-0.3642, 0.8793, 0.2406), (-0.3392, -0.8188, 0.1939), (0.7369, 0.4924, 0.1939), (3.814e-08, 0.8862, 0.1939), (-0.4924, -0.7369, 0.1939), (0.8188, 0.3391, 0.1939), (-0.6267, -0.6267, 0.1939), (0.8692, 0.1729, 0.1939), (-0.7369, -0.4924, 0.1939), (0.8862, 1.02e-07, 0.1939), (-0.8188, -0.3391, 0.1939), (0.8692, -0.1729, 0.1939), (-0.8692, -0.1729, 0.1939), (0.8188, -0.3391, 0.1939), (-0.8862, 8.908e-07, 0.1939), (0.7369, -0.4924, 0.1939), (-0.8692, 0.1729, 0.1939), (0.6267, -0.6267, 0.1939), (-0.8188, 0.3392, 0.1939), (0.4924, -0.7369, 0.1939), (-0.7369, 0.4924, 0.1939), (0.3391, -0.8188, 0.1939), (0.1729, 0.8692, 0.1939), (-0.6267, 0.6267, 0.1939), (0.1729, -0.8692, 0.1939), (0.3392, 0.8188, 0.1939), (-0.4924, 0.7369, 0.1939), (-2.506e-07, -0.8862, 0.1939), (0.4924, 0.7369, 0.1939), (-0.3391, 0.8188, 0.1939), (-0.1729, -0.8692, 0.1939), (0.6267, 0.6267, 0.1939), (-0.1729, 0.8692, 0.1939), (-0.7287, -0.4869, 0.178), (-0.6197, -0.6197, 0.178), (0.8764, 1.043e-07, 0.178), (0.8596, 0.171, 0.178), (-0.8097, -0.3354, 0.178), (0.8596, -0.171, 0.178), (-0.8596, -0.171, 0.178), (0.8097, -0.3354, 0.178), (-0.8764, 8.844e-07, 0.178), (0.7287, -0.4869, 0.178), (-0.8596, 0.171, 0.178), (0.6197, -0.6197, 0.178), (-0.8097, 0.3354, 0.178), (0.4869, -0.7287, 0.178), (-0.7287, 0.4869, 0.178), (0.3354, -0.8097, 0.178), (0.171, 0.8596, 0.178), (3.889e-08, 0.8764, 0.178), (-0.6197, 0.6197, 0.178), (0.171, -0.8596, 0.178), (0.3354, 0.8097, 0.178), (-0.4869, 0.7287, 0.178), (-2.467e-07, -0.8764, 0.178), (0.4869, 0.7287, 0.178), (-0.3354, 0.8097, 0.178), (-0.171, -0.8596, 0.178), (0.6197, 0.6197, 0.178), (-0.171, 0.8596, 0.178), (-0.3354, -0.8097, 0.178), (0.7287, 0.4869, 0.178), (-0.4869, -0.7287, 0.178), (0.8097, 0.3354, 0.178), (-0.7287, -0.4869, 0.12), (0.8764, 1.043e-07, 0.12), (-0.8097, -0.3354, 0.12), (0.8596, -0.171, 0.12), (-0.8596, -0.171, 0.12), (0.8097, -0.3354, 0.12), (-0.8764, 8.844e-07, 0.12), (0.7287, -0.4869, 0.12), (-0.8596, 0.171, 0.12), (0.6197, -0.6197, 0.12), (-0.8097, 0.3354, 0.12), (0.4869, -0.7287, 0.12), (-0.7287, 0.4869, 0.12), (0.3354, -0.8097, 0.12), (0.171, 0.8596, 0.12), (-0.6197, 0.6197, 0.12), (0.171, -0.8596, 0.12), (0.3354, 0.8097, 0.12), (-0.4869, 0.7287, 0.12), (-2.467e-07, -0.8764, 0.12), (0.4869, 0.7287, 0.12), (-0.3354, 0.8097, 0.12), (-0.171, -0.8596, 0.12), (0.6197, 0.6197, 0.12), (-0.171, 0.8596, 0.12), (-0.3354, -0.8097, 0.12), (0.7287, 0.4869, 0.12), (-0.4869, -0.7287, 0.12), (0.8097, 0.3354, 0.12), (-0.6197, -0.6197, 0.12), (0.8596, 0.171, 0.12), (3.889e-08, 0.8764, 0.12), (-0.693, 0.463, 0.04338), (-0.77, 0.3189, 0.04338), (0.3189, -0.77, 0.04338), (0.463, -0.693, 0.04338), (0.1626, 0.8174, 0.04338), (4.244e-08, 0.8334, 0.04338), (-0.5893, 0.5893, 0.04338), (0.1626, -0.8174, 0.04338), (0.3189, 0.77, 0.04338), (-0.463, 0.693, 0.04338), (-2.291e-07, -0.8334, 0.04338), (0.463, 0.693, 0.04338), (-0.3189, 0.77, 0.04338), (-0.1626, -0.8174, 0.04338), (0.5893, 0.5893, 0.04338), (-0.1626, 0.8174, 0.04338), (-0.3189, -0.77, 0.04338), (0.693, 0.463, 0.04338), (-0.463, -0.693, 0.04338), (0.77, 0.3189, 0.04338), (-0.5893, -0.5893, 0.04338), (0.8174, 0.1626, 0.04338), (-0.693, -0.463, 0.04338), (0.8334, 1.155e-07, 0.04338), (-0.77, -0.3189, 0.04338), (0.8174, -0.1626, 0.04338), (-0.8174, -0.1626, 0.04338), (0.77, -0.3189, 0.04338), (-0.8334, 8.574e-07, 0.04338), (0.693, -0.463, 0.04338), (-0.8174, 0.1626, 0.04338), (0.5893, -0.5893, 0.04338), (-0.8696, 8.801e-07, 0.09808), (-0.8529, -0.1696, 0.09808), (0.723, -0.4831, 0.09808), (0.8034, -0.3328, 0.09808), (-0.8529, 0.1696, 0.09808), (0.6149, -0.6149, 0.09808), (-0.8034, 0.3328, 0.09808), (0.4831, -0.723, 0.09808), (-0.723, 0.4831, 0.09808), (0.3328, -0.8034, 0.09808), (0.1696, 0.8529, 0.09808), (3.946e-08, 0.8696, 0.09808), (-0.6149, 0.6149, 0.09808), (0.1696, -0.8529, 0.09808), (0.3328, 0.8034, 0.09808), (-0.4831, 0.723, 0.09808), (-2.439e-07, -0.8696, 0.09808), (0.4831, 0.723, 0.09808), (-0.3328, 0.8034, 0.09808), (-0.1696, -0.8529, 0.09808), (0.6149, 0.6149, 0.09808), (-0.1696, 0.8529, 0.09808), (-0.3328, -0.8034, 0.09808), (0.723, 0.4831, 0.09808), (-0.4831, -0.723, 0.09808), (0.8034, 0.3328, 0.09808), (-0.6149, -0.6149, 0.09808), (0.8529, 0.1696, 0.09808), (-0.723, -0.4831, 0.09808), (0.8696, 1.061e-07, 0.09808), (-0.8034, -0.3328, 0.09808), (0.8529, -0.1696, 0.09808), (-0.8408, 8.62e-07, 0.06228), (0.6991, -0.4671, 0.06228), (-0.8246, 0.164, 0.06228), (0.5945, -0.5945, 0.06228), (-0.7768, 0.3217, 0.06228), (0.4671, -0.6991, 0.06228), (-0.6991, 0.4671, 0.06228), (0.3217, -0.7768, 0.06228), (0.164, 0.8246, 0.06228), (-0.5945, 0.5945, 0.06228), (0.164, -0.8246, 0.06228), (0.3217, 0.7768, 0.06228), (-0.4671, 0.6991, 0.06228), (-2.321e-07, -0.8408, 0.06228), (0.4671, 0.6991, 0.06228), (-0.3217, 0.7768, 0.06228), (-0.164, -0.8246, 0.06228), (0.5945, 0.5945, 0.06228), (-0.164, 0.8246, 0.06228), (-0.3217, -0.7768, 0.06228), (0.6991, 0.4671, 0.06228), (-0.4671, -0.6991, 0.06228), (0.7768, 0.3217, 0.06228), (-0.5945, -0.5945, 0.06228), (0.8246, 0.164, 0.06228), (-0.6991, -0.4671, 0.06228), (0.8408, 1.136e-07, 0.06228), (-0.7768, -0.3217, 0.06228), (0.8246, -0.164, 0.06228), (-0.8246, -0.164, 0.06228), (0.7768, -0.3217, 0.06228), (4.184e-08, 0.8408, 0.06228), (-0.693, 0.463, -1.276), (0.3189, -0.77, -1.276), (0.1626, 0.8174, -1.276), (-0.5893, 0.5893, -1.276), (0.1626, -0.8174, -1.276), (0.3189, 0.77, -1.276), (-0.463, 0.693, -1.276), (-2.291e-07, -0.8334, -1.276), (0.463, 0.693, -1.276), (-0.3189, 0.77, -1.276), (-0.1626, -0.8174, -1.276), (0.5893, 0.5893, -1.276), (-0.1626, 0.8174, -1.276), (-0.3189, -0.77, -1.276), (0.693, 0.463, -1.276), (-0.463, -0.693, -1.276), (0.77, 0.3189, -1.276), (-0.5893, -0.5893, -1.276), (0.8174, 0.1626, -1.276), (-0.693, -0.463, -1.276), (0.8334, 1.155e-07, -1.276), (-0.77, -0.3189, -1.276), (0.8174, -0.1626, -1.276), (-0.8174, -0.1626, -1.276), (0.77, -0.3189, -1.276), (-0.8334, 8.574e-07, -1.276), (0.693, -0.463, -1.276), (-0.8174, 0.1626, -1.276), (0.5893, -0.5893, -1.276), (-0.77, 0.3189, -1.276), (0.463, -0.693, -1.276), (4.244e-08, 0.8334, -1.276)], [], [(320, 1, 3, 321), (321, 3, 5, 322), (322, 5, 7, 323), (323, 7, 9, 324), (324, 9, 11, 325), (325, 11, 13, 326), (326, 13, 15, 327), (327, 15, 17, 328), (328, 17, 19, 329), (329, 19, 21, 330), (330, 21, 23, 331), (331, 23, 25, 332), (332, 25, 27, 333), (333, 27, 29, 334), (334, 29, 31, 335), (335, 31, 33, 336), (336, 33, 35, 337), (337, 35, 37, 338), (338, 37, 39, 339), (339, 39, 41, 340), (340, 41, 43, 341), (341, 43, 45, 342), (342, 45, 47, 343), (343, 47, 49, 344), (344, 49, 51, 345), (345, 51, 53, 346), (346, 53, 55, 347), (347, 55, 57, 348), (348, 57, 59, 349), (349, 59, 61, 350), (392, 384, 315, 316), (350, 61, 63, 351), (351, 63, 1, 320), (10, 12, 70, 69), (509, 480, 111, 110), (28, 30, 79, 78), (46, 48, 88, 87), (2, 4, 66, 65), (20, 22, 75, 74), (38, 40, 84, 83), (56, 58, 93, 92), (12, 14, 71, 70), (30, 32, 80, 79), (48, 50, 89, 88), (4, 6, 67, 66), (22, 24, 76, 75), (40, 42, 85, 84), (58, 60, 94, 93), (14, 16, 72, 71), (32, 34, 81, 80), (50, 52, 90, 89), (6, 8, 68, 67), (24, 26, 77, 76), (42, 44, 86, 85), (60, 62, 95, 94), (16, 18, 73, 72), (34, 36, 82, 81), (52, 54, 91, 90), (8, 10, 69, 68), (26, 28, 78, 77), (44, 46, 87, 86), (0, 2, 65, 64), (62, 0, 64, 95), (18, 20, 74, 73), (36, 38, 83, 82), (54, 56, 92, 91), (573, 544, 146, 145), (510, 481, 98, 97), (511, 482, 125, 124), (480, 483, 112, 111), (481, 484, 99, 98), (482, 485, 126, 125), (483, 486, 113, 112), (484, 487, 100, 99), (485, 488, 127, 126), (486, 489, 114, 113), (487, 490, 101, 100), (488, 491, 96, 127), (489, 492, 115, 114), (490, 493, 102, 101), (492, 494, 116, 115), (493, 495, 103, 102), (494, 496, 117, 116), (495, 497, 104, 103), (496, 498, 118, 117), (497, 499, 105, 104), (498, 500, 119, 118), (499, 501, 106, 105), (500, 502, 120, 119), (501, 503, 107, 106), (502, 504, 121, 120), (503, 505, 108, 107), (504, 506, 122, 121), (505, 507, 109, 108), (506, 508, 123, 122), (507, 509, 110, 109), (491, 510, 97, 96), (508, 511, 124, 123), (637, 608, 181, 180), (574, 545, 133, 132), (575, 546, 128, 159), (544, 547, 147, 146), (545, 548, 134, 133), (547, 549, 148, 147), (548, 550, 135, 134), (549, 551, 149, 148), (550, 552, 136, 135), (551, 553, 150, 149), (552, 554, 137, 136), (553, 555, 151, 150), (554, 556, 138, 137), (555, 557, 152, 151), (556, 558, 139, 138), (557, 559, 153, 152), (558, 560, 140, 139), (559, 561, 154, 153), (560, 562, 141, 140), (561, 563, 155, 154), (562, 564, 142, 141), (546, 565, 129, 128), (563, 566, 156, 155), (564, 567, 143, 142), (565, 568, 130, 129), (566, 569, 157, 156), (567, 570, 144, 143), (568, 571, 131, 130), (569, 572, 158, 157), (570, 573, 145, 144), (571, 574, 132, 131), (572, 575, 159, 158), (733, 704, 216, 215), (638, 609, 168, 167), (608, 610, 182, 181), (609, 611, 169, 168), (610, 612, 183, 182), (611, 613, 170, 169), (612, 614, 184, 183), (613, 615, 171, 170), (614, 616, 185, 184), (615, 617, 172, 171), (616, 618, 186, 185), (617, 619, 173, 172), (618, 620, 187, 186), (619, 621, 174, 173), (639, 622, 161, 160), (620, 623, 188, 187), (621, 624, 175, 174), (622, 625, 162, 161), (623, 626, 189, 188), (624, 627, 176, 175), (625, 628, 163, 162), (626, 629, 190, 189), (627, 630, 177, 176), (628, 631, 164, 163), (629, 632, 191, 190), (630, 633, 178, 177), (631, 634, 165, 164), (632, 639, 160, 191), (633, 635, 179, 178), (634, 636, 166, 165), (635, 637, 180, 179), (636, 638, 167, 166), (765, 736, 251, 250), (734, 705, 203, 202), (704, 706, 217, 216), (705, 707, 204, 203), (706, 708, 218, 217), (707, 709, 205, 204), (708, 710, 219, 218), (709, 711, 206, 205), (735, 712, 193, 192), (710, 713, 220, 219), (711, 714, 207, 206), (712, 715, 194, 193), (713, 716, 221, 220), (714, 717, 208, 207), (715, 718, 195, 194), (716, 719, 222, 221), (717, 720, 209, 208), (718, 721, 196, 195), (719, 722, 223, 222), (720, 723, 210, 209), (721, 724, 197, 196), (722, 735, 192, 223), (723, 725, 211, 210), (724, 726, 198, 197), (725, 727, 212, 211), (726, 728, 199, 198), (727, 729, 213, 212), (728, 730, 200, 199), (729, 731, 214, 213), (730, 732, 201, 200), (731, 733, 215, 214), (732, 734, 202, 201), (226, 227, 259, 258), (766, 737, 238, 237), (767, 738, 225, 224), (736, 739, 252, 251), (737, 740, 239, 238), (738, 741, 226, 225), (739, 742, 253, 252), (740, 743, 240, 239), (741, 744, 227, 226), (742, 745, 254, 253), (743, 746, 241, 240), (744, 747, 228, 227), (745, 748, 255, 254), (746, 749, 242, 241), (747, 750, 229, 228), (748, 767, 224, 255), (749, 751, 243, 242), (750, 752, 230, 229), (751, 753, 244, 243), (752, 754, 231, 230), (753, 755, 245, 244), (754, 756, 232, 231), (755, 757, 246, 245), (756, 758, 233, 232), (757, 759, 247, 246), (758, 760, 234, 233), (759, 761, 248, 247), (760, 762, 235, 234), (761, 763, 249, 248), (762, 764, 236, 235), (763, 765, 250, 249), (764, 766, 237, 236), (253, 254, 286, 285), (240, 241, 273, 272), (227, 228, 260, 259), (254, 255, 287, 286), (241, 242, 274, 273), (228, 229, 261, 260), (255, 224, 256, 287), (242, 243, 275, 274), (229, 230, 262, 261), (243, 244, 276, 275), (230, 231, 263, 262), (244, 245, 277, 276), (231, 232, 264, 263), (245, 246, 278, 277), (232, 233, 265, 264), (246, 247, 279, 278), (233, 234, 266, 265), (247, 248, 280, 279), (234, 235, 267, 266), (248, 249, 281, 280), (235, 236, 268, 267), (249, 250, 282, 281), (236, 237, 269, 268), (250, 251, 283, 282), (237, 238, 270, 269), (224, 225, 257, 256), (251, 252, 284, 283), (238, 239, 271, 270), (225, 226, 258, 257), (252, 253, 285, 284), (239, 240, 272, 271), (393, 385, 293, 294), (394, 386, 302, 303), (395, 387, 311, 312), (396, 388, 289, 290), (397, 389, 298, 299), (398, 390, 307, 308), (399, 392, 316, 317), (400, 393, 294, 295), (401, 394, 303, 304), (402, 395, 312, 313), (403, 396, 290, 291), (404, 397, 299, 300), (405, 398, 308, 309), (406, 399, 317, 318), (407, 400, 295, 296), (408, 401, 304, 305), (409, 402, 313, 314), (410, 403, 291, 292), (411, 404, 300, 301), (412, 405, 309, 310), (413, 406, 318, 319), (414, 407, 296, 297), (415, 408, 305, 306), (384, 409, 314, 315), (385, 410, 292, 293), (386, 411, 301, 302), (387, 412, 310, 311), (388, 391, 288, 289), (391, 413, 319, 288), (389, 414, 297, 298), (390, 415, 306, 307), (446, 351, 320, 447), (445, 350, 351, 446), (444, 349, 350, 445), (443, 348, 349, 444), (442, 347, 348, 443), (441, 346, 347, 442), (440, 345, 346, 441), (439, 344, 345, 440), (438, 343, 344, 439), (437, 342, 343, 438), (436, 341, 342, 437), (435, 340, 341, 436), (434, 339, 340, 435), (433, 338, 339, 434), (432, 337, 338, 433), (431, 336, 337, 432), (430, 335, 336, 431), (429, 334, 335, 430), (428, 333, 334, 429), (427, 332, 333, 428), (426, 331, 332, 427), (425, 330, 331, 426), (424, 329, 330, 425), (423, 328, 329, 424), (422, 327, 328, 423), (421, 326, 327, 422), (420, 325, 326, 421), (419, 324, 325, 420), (418, 323, 324, 419), (417, 322, 323, 418), (416, 321, 322, 417), (447, 320, 321, 416), (39, 37, 382, 364), (21, 19, 381, 362), (1, 63, 380, 383), (3, 1, 383, 360), (47, 45, 379, 358), (29, 27, 378, 356), (11, 9, 377, 354), (55, 53, 376, 352), (37, 35, 375, 382), (19, 17, 374, 381), (63, 61, 373, 380), (45, 43, 372, 379), (27, 25, 371, 378), (9, 7, 370, 377), (53, 51, 369, 376), (35, 33, 368, 375), (17, 15, 367, 374), (61, 59, 366, 373), (43, 41, 365, 372), (25, 23, 363, 371), (7, 5, 361, 370), (51, 49, 359, 369), (33, 31, 357, 368), (15, 13, 355, 367), (59, 57, 353, 366), (41, 39, 364, 365), (23, 21, 362, 363), (5, 3, 360, 361), (49, 47, 358, 359), (31, 29, 356, 357), (13, 11, 354, 355), (57, 55, 352, 353), (364, 382, 415, 390), (362, 381, 414, 389), (383, 380, 413, 391), (360, 383, 391, 388), (358, 379, 412, 387), (356, 378, 411, 386), (354, 377, 410, 385), (352, 376, 409, 384), (382, 375, 408, 415), (381, 374, 407, 414), (380, 373, 406, 413), (379, 372, 405, 412), (378, 371, 404, 411), (377, 370, 403, 410), (376, 369, 402, 409), (375, 368, 401, 408), (374, 367, 400, 407), (373, 366, 399, 406), (372, 365, 398, 405), (371, 363, 397, 404), (370, 361, 396, 403), (369, 359, 395, 402), (368, 357, 394, 401), (367, 355, 393, 400), (366, 353, 392, 399), (365, 364, 390, 398), (363, 362, 389, 397), (361, 360, 388, 396), (359, 358, 387, 395), (357, 356, 386, 394), (355, 354, 385, 393), (353, 352, 384, 392), (0, 447, 416, 2), (2, 416, 417, 4), (4, 417, 418, 6), (6, 418, 419, 8), (8, 419, 420, 10), (10, 420, 421, 12), (12, 421, 422, 14), (14, 422, 423, 16), (16, 423, 424, 18), (18, 424, 425, 20), (20, 425, 426, 22), (22, 426, 427, 24), (24, 427, 428, 26), (26, 428, 429, 28), (28, 429, 430, 30), (30, 430, 431, 32), (32, 431, 432, 34), (34, 432, 433, 36), (36, 433, 434, 38), (38, 434, 435, 40), (40, 435, 436, 42), (42, 436, 437, 44), (44, 437, 438, 46), (46, 438, 439, 48), (48, 439, 440, 50), (50, 440, 441, 52), (52, 441, 442, 54), (54, 442, 443, 56), (56, 443, 444, 58), (58, 444, 445, 60), (60, 445, 446, 62), (62, 446, 447, 0), (91, 92, 453, 479), (64, 65, 451, 462), (77, 78, 449, 478), (90, 91, 479, 477), (76, 77, 478, 476), (89, 90, 477, 475), (75, 76, 476, 474), (88, 89, 475, 473), (74, 75, 474, 472), (87, 88, 473, 471), (73, 74, 472, 470), (86, 87, 471, 469), (72, 73, 470, 468), (85, 86, 469, 467), (71, 72, 468, 466), (84, 85, 467, 465), (70, 71, 466, 464), (83, 84, 465, 463), (69, 70, 464, 461), (82, 83, 463, 460), (95, 64, 462, 459), (68, 69, 461, 458), (81, 82, 460, 457), (94, 95, 459, 456), (67, 68, 458, 455), (80, 81, 457, 454), (93, 94, 456, 452), (66, 67, 455, 450), (79, 80, 454, 448), (92, 93, 452, 453), (65, 66, 450, 451), (78, 79, 448, 449), (479, 453, 511, 508), (462, 451, 510, 491), (478, 449, 509, 507), (477, 479, 508, 506), (476, 478, 507, 505), (475, 477, 506, 504), (474, 476, 505, 503), (473, 475, 504, 502), (472, 474, 503, 501), (471, 473, 502, 500), (470, 472, 501, 499), (469, 471, 500, 498), (468, 470, 499, 497), (467, 469, 498, 496), (466, 468, 497, 495), (465, 467, 496, 494), (464, 466, 495, 493), (463, 465, 494, 492), (461, 464, 493, 490), (460, 463, 492, 489), (459, 462, 491, 488), (458, 461, 490, 487), (457, 460, 489, 486), (456, 459, 488, 485), (455, 458, 487, 484), (454, 457, 486, 483), (452, 456, 485, 482), (450, 455, 484, 481), (448, 454, 483, 480), (453, 452, 482, 511), (451, 450, 481, 510), (449, 448, 480, 509), (126, 127, 517, 543), (99, 100, 515, 542), (112, 113, 513, 541), (125, 126, 543, 540), (98, 99, 542, 539), (111, 112, 541, 538), (124, 125, 540, 537), (97, 98, 539, 536), (110, 111, 538, 535), (123, 124, 537, 534), (96, 97, 536, 516), (109, 110, 535, 533), (122, 123, 534, 532), (108, 109, 533, 531), (121, 122, 532, 530), (107, 108, 531, 529), (120, 121, 530, 528), (106, 107, 529, 527), (119, 120, 528, 526), (105, 106, 527, 525), (118, 119, 526, 524), (104, 105, 525, 523), (117, 118, 524, 522), (103, 104, 523, 521), (116, 117, 522, 520), (102, 103, 521, 519), (115, 116, 520, 518), (101, 102, 519, 514), (114, 115, 518, 512), (127, 96, 516, 517), (100, 101, 514, 515), (113, 114, 512, 513), (543, 517, 575, 572), (542, 515, 574, 571), (541, 513, 573, 570), (540, 543, 572, 569), (539, 542, 571, 568), (538, 541, 570, 567), (537, 540, 569, 566), (536, 539, 568, 565), (535, 538, 567, 564), (534, 537, 566, 563), (516, 536, 565, 546), (533, 535, 564, 562), (532, 534, 563, 561), (531, 533, 562, 560), (530, 532, 561, 559), (529, 531, 560, 558), (528, 530, 559, 557), (527, 529, 558, 556), (526, 528, 557, 555), (525, 527, 556, 554), (524, 526, 555, 553), (523, 525, 554, 552), (522, 524, 553, 551), (521, 523, 552, 550), (520, 522, 551, 549), (519, 521, 550, 548), (518, 520, 549, 547), (514, 519, 548, 545), (512, 518, 547, 544), (517, 516, 546, 575), (515, 514, 545, 574), (513, 512, 544, 573), (134, 135, 579, 607), (147, 148, 577, 606), (133, 134, 607, 605), (146, 147, 606, 604), (159, 128, 593, 603), (132, 133, 605, 602), (145, 146, 604, 601), (158, 159, 603, 600), (131, 132, 602, 599), (144, 145, 601, 598), (157, 158, 600, 597), (130, 131, 599, 596), (143, 144, 598, 595), (156, 157, 597, 594), (129, 130, 596, 592), (142, 143, 595, 591), (155, 156, 594, 590), (128, 129, 592, 593), (141, 142, 591, 589), (154, 155, 590, 588), (140, 141, 589, 587), (153, 154, 588, 586), (139, 140, 587, 585), (152, 153, 586, 584), (138, 139, 585, 583), (151, 152, 584, 582), (137, 138, 583, 581), (150, 151, 582, 580), (136, 137, 581, 578), (149, 150, 580, 576), (135, 136, 578, 579), (148, 149, 576, 577), (607, 579, 638, 636), (606, 577, 637, 635), (605, 607, 636, 634), (604, 606, 635, 633), (603, 593, 639, 632), (602, 605, 634, 631), (601, 604, 633, 630), (600, 603, 632, 629), (599, 602, 631, 628), (598, 601, 630, 627), (597, 600, 629, 626), (596, 599, 628, 625), (595, 598, 627, 624), (594, 597, 626, 623), (592, 596, 625, 622), (591, 595, 624, 621), (590, 594, 623, 620), (593, 592, 622, 639), (589, 591, 621, 619), (588, 590, 620, 618), (587, 589, 619, 617), (586, 588, 618, 616), (585, 587, 617, 615), (584, 586, 616, 614), (583, 585, 615, 613), (582, 584, 614, 612), (581, 583, 613, 611), (580, 582, 612, 610), (578, 581, 611, 609), (576, 580, 610, 608), (579, 578, 609, 638), (577, 576, 608, 637), (204, 205, 643, 671), (217, 218, 641, 670), (203, 204, 671, 669), (216, 217, 670, 668), (202, 203, 669, 667), (215, 216, 668, 666), (201, 202, 667, 665), (214, 215, 666, 664), (200, 201, 665, 663), (213, 214, 664, 662), (199, 200, 663, 661), (212, 213, 662, 660), (198, 199, 661, 659), (211, 212, 660, 658), (197, 198, 659, 657), (210, 211, 658, 656), (223, 192, 645, 655), (196, 197, 657, 654), (209, 210, 656, 653), (222, 223, 655, 652), (195, 196, 654, 651), (208, 209, 653, 650), (221, 222, 652, 649), (194, 195, 651, 648), (207, 208, 650, 647), (220, 221, 649, 646), (193, 194, 648, 644), (206, 207, 647, 642), (219, 220, 646, 640), (192, 193, 644, 645), (205, 206, 642, 643), (218, 219, 640, 641), (169, 170, 675, 703), (182, 183, 673, 702), (168, 169, 703, 701), (181, 182, 702, 700), (167, 168, 701, 699), (180, 181, 700, 698), (166, 167, 699, 697), (179, 180, 698, 696), (165, 166, 697, 695), (178, 179, 696, 694), (191, 160, 683, 693), (164, 165, 695, 692), (177, 178, 694, 691), (190, 191, 693, 690), (163, 164, 692, 689), (176, 177, 691, 688), (189, 190, 690, 687), (162, 163, 689, 686), (175, 176, 688, 685), (188, 189, 687, 684), (161, 162, 686, 682), (174, 175, 685, 681), (187, 188, 684, 680), (160, 161, 682, 683), (173, 174, 681, 679), (186, 187, 680, 678), (172, 173, 679, 677), (185, 186, 678, 676), (171, 172, 677, 674), (184, 185, 676, 672), (170, 171, 674, 675), (183, 184, 672, 673), (703, 675, 734, 732), (702, 673, 733, 731), (701, 703, 732, 730), (700, 702, 731, 729), (699, 701, 730, 728), (698, 700, 729, 727), (697, 699, 728, 726), (696, 698, 727, 725), (695, 697, 726, 724), (694, 696, 725, 723), (693, 683, 735, 722), (692, 695, 724, 721), (691, 694, 723, 720), (690, 693, 722, 719), (689, 692, 721, 718), (688, 691, 720, 717), (687, 690, 719, 716), (686, 689, 718, 715), (685, 688, 717, 714), (684, 687, 716, 713), (682, 686, 715, 712), (681, 685, 714, 711), (680, 684, 713, 710), (683, 682, 712, 735), (679, 681, 711, 709), (678, 680, 710, 708), (677, 679, 709, 707), (676, 678, 708, 706), (674, 677, 707, 705), (672, 676, 706, 704), (675, 674, 705, 734), (673, 672, 704, 733), (671, 643, 766, 764), (670, 641, 765, 763), (669, 671, 764, 762), (668, 670, 763, 761), (667, 669, 762, 760), (666, 668, 761, 759), (665, 667, 760, 758), (664, 666, 759, 757), (663, 665, 758, 756), (662, 664, 757, 755), (661, 663, 756, 754), (660, 662, 755, 753), (659, 661, 754, 752), (658, 660, 753, 751), (657, 659, 752, 750), (656, 658, 751, 749), (655, 645, 767, 748), (654, 657, 750, 747), (653, 656, 749, 746), (652, 655, 748, 745), (651, 654, 747, 744), (650, 653, 746, 743), (649, 652, 745, 742), (648, 651, 744, 741), (647, 650, 743, 740), (646, 649, 742, 739), (644, 648, 741, 738), (642, 647, 740, 737), (640, 646, 739, 736), (645, 644, 738, 767), (643, 642, 737, 766), (641, 640, 736, 765)])
me_cylinder.use_remesh_preserve_volume = False
me_cylinder.use_remesh_preserve_attributes = False
me_cylinder.use_mirror_vertex_groups = False
me_cylinder.update()
me_sphere = bpy.data.meshes.new('Sphere')
me_sphere.from_pydata([(2.366e-08, 0.724, 1.378), (0.1412, 0.7101, 1.378), (0.277, 0.6689, 1.378), (-2.064e-08, 0.922, 0.5556), (-2.177e-09, 0.9559, 0.3827), (0.0, 0.9808, 0.1951), (6.275e-10, 0.9952, 7.55e-08), (0.0, 0.9808, -0.1951), (0.1049, 0.5274, -1.411), (0.4022, 0.602, 1.378), (0.5119, 0.5119, 1.378), (0.602, 0.4022, 1.378), (0.6689, 0.277, 1.378), (0.1799, 0.9043, 0.5556), (0.1865, 0.9375, 0.3827), (0.1913, 0.9619, 0.1951), (0.1942, 0.9761, 7.55e-08), (0.1913, 0.9619, -0.1951), (0.1862, 0.936, -0.3827), (0.1784, 0.8969, -0.5556), (0.1209, 0.6079, -1.26), (0.2372, 0.5726, -1.26), (0.3443, 0.5153, -1.26), (0.4383, 0.4383, -1.26), (0.7101, 0.1412, 1.378), (0.724, -3.249e-07, 1.378), (0.7101, -0.1412, 1.378), (0.6689, -0.277, 1.378), (0.3528, 0.8518, 0.5556), (0.3658, 0.8831, 0.3827), (0.3753, 0.9061, 0.1951), (0.3808, 0.9194, 7.55e-08), (0.3753, 0.9061, -0.1951), (0.3652, 0.8817, -0.3827), (0.35, 0.8449, -0.5556), (0.5153, 0.3443, -1.26), (0.5726, 0.2372, -1.26), (0.6079, 0.1209, -1.26), (0.6198, -3.111e-07, -1.26), (0.602, -0.4022, 1.378), (0.5119, -0.5119, 1.378), (0.4022, -0.602, 1.378), (0.277, -0.6689, 1.378), (0.5122, 0.7666, 0.5556), (0.5311, 0.7948, 0.3827), (0.5449, 0.8155, 0.1951), (0.5529, 0.8275, 7.55e-08), (0.5449, 0.8155, -0.1951), (0.5302, 0.7935, -0.3827), (0.5081, 0.7604, -0.5556), (0.6079, -0.1209, -1.26), (0.5726, -0.2372, -1.26), (0.5153, -0.3443, -1.26), (0.4383, -0.4383, -1.26), (0.1412, -0.7101, 1.378), (-5.074e-08, -0.724, 1.378), (-0.1412, -0.7101, 1.378), (-0.277, -0.6689, 1.378), (0.6519, 0.6519, 0.5556), (0.6759, 0.6759, 0.3827), (0.6935, 0.6935, 0.1951), (0.7037, 0.7037, 7.55e-08), (0.6935, 0.6935, -0.1951), (0.6748, 0.6748, -0.3827), (0.6466, 0.6466, -0.5556), (0.3443, -0.5153, -1.26), (0.2372, -0.5726, -1.26), (0.1209, -0.6079, -1.26), (-1.876e-08, -0.6198, -1.26), (-0.4022, -0.602, 1.378), (-0.5119, -0.5119, 1.378), (-0.602, -0.4022, 1.378), (-0.6689, -0.277, 1.378), (0.7666, 0.5122, 0.5556), (0.7948, 0.5311, 0.3827), (0.8155, 0.5449, 0.1951), (0.8275, 0.5529, 7.55e-08), (0.8155, 0.5449, -0.1951), (0.7935, 0.5302, -0.3827), (0.7604, 0.5081, -0.5556), (-0.1209, -0.6079, -1.26), (-0.2372, -0.5726, -1.26), (-0.3443, -0.5153, -1.26), (-0.4383, -0.4383, -1.26), (-0.7101, -0.1412, 1.378), (-0.724, -1.562e-07, 1.378), (-0.7101, 0.1412, 1.378), (-0.6689, 0.277, 1.378), (0.8518, 0.3528, 0.5556), (0.8831, 0.3658, 0.3827), (0.9061, 0.3753, 0.1951), (0.9194, 0.3808, 7.55e-08), (0.9061, 0.3753, -0.1951), (0.8817, 0.3652, -0.3827), (0.8449, 0.35, -0.5556), (-0.5153, -0.3443, -1.26), (-0.5726, -0.2372, -1.26), (-0.6079, -0.1209, -1.26), (-0.6198, -1.667e-07, -1.26), (-0.602, 0.4022, 1.378), (-0.5119, 0.5119, 1.378), (-0.4022, 0.602, 1.378), (-0.277, 0.6689, 1.378), (0.9043, 0.1799, 0.5556), (0.9375, 0.1865, 0.3827), (0.9619, 0.1913, 0.1951), (0.9761, 0.1942, 7.55e-08), (0.9619, 0.1913, -0.1951), (0.936, 0.1862, -0.3827), (0.8969, 0.1784, -0.5556), (-0.6079, 0.1209, -1.26), (-0.5726, 0.2372, -1.26), (-0.5153, 0.3443, -1.26), (-0.4383, 0.4383, -1.26), (-0.1412, 0.7101, 1.378), (-0.1527, 0.7678, 1.162), (-0.2996, 0.7233, 1.162), (-0.4349, 0.6509, 1.162), (0.922, -3.461e-07, 0.5556), (0.9559, -2.746e-07, 0.3827), (0.9808, -3.937e-07, 0.1951), (0.9952, -3.783e-07, 7.55e-08), (0.9808, -3.937e-07, -0.1951), (0.9544, -2.278e-07, -0.3827), (0.9145, -3.412e-07, -0.5556), (-0.3443, 0.5153, -1.26), (-0.2372, 0.5726, -1.26), (-0.1209, 0.6079, -1.26), (2.478e-07, 0.6198, -1.26), (-0.5536, 0.5536, 1.162), (-0.6509, 0.4349, 1.162), (-0.7233, 0.2996, 1.162), (-0.7678, 0.1527, 1.162), (0.9043, -0.1799, 0.5556), (0.9375, -0.1865, 0.3827), (0.9619, -0.1913, 0.1951), (0.9761, -0.1942, 7.55e-08), (0.9619, -0.1913, -0.1951), (0.936, -0.1862, -0.3827), (0.8969, -0.1784, -0.5556), (2.605e-07, 0.718, -1.091), (-0.1401, 0.7042, -1.091), (-0.2748, 0.6633, -1.091), (-0.3989, 0.597, -1.091), (-0.7829, -1.489e-07, 1.162), (-0.7678, -0.1527, 1.162), (-0.7233, -0.2996, 1.162), (-0.6509, -0.4349, 1.162), (0.8518, -0.3528, 0.5556), (0.8831, -0.3658, 0.3827), (0.9061, -0.3753, 0.1951), (0.9194, -0.3808, 7.55e-08), (0.9061, -0.3753, -0.1951), (0.8817, -0.3652, -0.3827), (0.8449, -0.35, -0.5556), (-0.5077, 0.5077, -1.091), (-0.597, 0.3989, -1.091), (-0.6633, 0.2748, -1.091), (-0.7042, 0.1401, -1.091), (-0.5536, -0.5536, 1.162), (-0.4349, -0.6509, 1.162), (-0.2996, -0.7233, 1.162), (-0.1527, -0.7678, 1.162), (0.7666, -0.5122, 0.5556), (0.7948, -0.5311, 0.3827), (0.8155, -0.5449, 0.1951), (0.8275, -0.5529, 7.55e-08), (0.8155, -0.5449, -0.1951), (0.7935, -0.5302, -0.3827), (0.7604, -0.5081, -0.5556), (-0.718, -1.563e-07, -1.091), (-0.7042, -0.1401, -1.091), (-0.6633, -0.2748, -1.091), (-0.597, -0.3989, -1.091), (-6.817e-08, -0.7829, 1.162), (0.1527, -0.7678, 1.162), (0.2996, -0.7233, 1.162), (0.4349, -0.6509, 1.162), (0.6519, -0.6519, 0.5556), (0.6759, -0.6759, 0.3827), (0.6935, -0.6935, 0.1951), (0.7037, -0.7037, 7.55e-08), (0.6935, -0.6935, -0.1951), (0.6748, -0.6748, -0.3827), (0.6466, -0.6466, -0.5556), (-0.5077, -0.5077, -1.091), (-0.3989, -0.597, -1.091), (-0.2748, -0.6633, -1.091), (-0.1401, -0.7042, -1.091), (0.5536, -0.5536, 1.162), (0.6509, -0.4349, 1.162), (0.7233, -0.2996, 1.162), (0.7678, -0.1527, 1.162), (0.5122, -0.7666, 0.5556), (0.5311, -0.7948, 0.3827), (0.5449, -0.8155, 0.1951), (0.5529, -0.8275, 7.55e-08), (0.5449, -0.8155, -0.1951), (0.5302, -0.7935, -0.3827), (0.5081, -0.7604, -0.5556), (-4.831e-08, -0.718, -1.091), (0.1401, -0.7042, -1.091), (0.2748, -0.6633, -1.091), (0.3989, -0.597, -1.091), (0.5077, -0.5077, -1.091), (0.7829, -3.313e-07, 1.162), (0.7678, 0.1527, 1.162), (0.7233, 0.2996, 1.162), (0.6509, 0.4349, 1.162), (0.3528, -0.8518, 0.5556), (0.3658, -0.8831, 0.3827), (0.3753, -0.9061, 0.1951), (0.3808, -0.9194, 7.55e-08), (0.3753, -0.9061, -0.1951), (0.3652, -0.8817, -0.3827), (0.35, -0.8449, -0.5556), (0.597, -0.3989, -1.091), (0.6633, -0.2748, -1.091), (0.7042, -0.1401, -1.091), (0.718, -3.236e-07, -1.091), (0.5536, 0.5536, 1.162), (0.4349, 0.6509, 1.162), (0.2996, 0.7233, 1.162), (0.1527, 0.7678, 1.162), (0.1799, -0.9043, 0.5556), (0.1865, -0.9375, 0.3827), (0.1913, -0.9619, 0.1951), (0.1942, -0.9761, 7.55e-08), (0.1913, -0.9619, -0.1951), (0.1862, -0.936, -0.3827), (0.1784, -0.8969, -0.5556), (0.7042, 0.1401, -1.091), (0.6633, 0.2748, -1.091), (0.597, 0.3989, -1.091), (0.5077, 0.5077, -1.091), (1.228e-08, 0.7829, 1.162), (1.356e-09, 0.8315, 0.9637), (0.1622, 0.8155, 0.9637), (0.3182, 0.7682, 0.9637), (-1.154e-07, -0.922, 0.5556), (6.359e-08, -0.9559, 0.3827), (-8.544e-08, -0.9808, 0.1951), (-9.924e-08, -0.9952, 7.55e-08), (-8.544e-08, -0.9808, -0.1951), (6.353e-08, -0.9544, -0.3827), (-1.138e-07, -0.9145, -0.5556), (0.3989, 0.597, -1.091), (0.2748, 0.6633, -1.091), (0.1401, 0.7042, -1.091), (0.1529, 0.7687, -0.928), (0.462, 0.6914, 0.9637), (0.588, 0.588, 0.9637), (0.6914, 0.462, 0.9637), (0.7682, 0.3182, 0.9637), (-0.1799, -0.9043, 0.5556), (-0.1865, -0.9375, 0.3827), (-0.1913, -0.9619, 0.1951), (-0.1942, -0.9761, 7.55e-08), (-0.1913, -0.9619, -0.1951), (-0.1862, -0.936, -0.3827), (-0.1784, -0.8969, -0.5556), (0.2999, 0.7241, -0.928), (0.4354, 0.6516, -0.928), (0.5542, 0.5542, -0.928), (0.6516, 0.4354, -0.928), (0.8155, 0.1622, 0.9637), (0.8315, -3.382e-07, 0.9637), (0.8155, -0.1622, 0.9637), (0.7682, -0.3182, 0.9637), (-0.3528, -0.8518, 0.5556), (-0.3658, -0.8831, 0.3827), (-0.3753, -0.9061, 0.1951), (-0.3808, -0.9194, 7.55e-08), (-0.3753, -0.9061, -0.1951), (-0.3652, -0.8817, -0.3827), (-0.35, -0.8449, -0.5556), (0.7241, 0.2999, -0.928), (0.7687, 0.1529, -0.928), (0.7837, -3.298e-07, -0.928), (0.7687, -0.1529, -0.928), (0.6914, -0.462, 0.9637), (0.588, -0.588, 0.9637), (0.462, -0.6914, 0.9637), (0.3182, -0.7682, 0.9637), (-0.5122, -0.7666, 0.5556), (-0.5311, -0.7948, 0.3827), (-0.5449, -0.8155, 0.1951), (-0.5529, -0.8275, 7.55e-08), (-0.5449, -0.8155, -0.1951), (-0.5302, -0.7935, -0.3827), (-0.5081, -0.7604, -0.5556), (0.7241, -0.2999, -0.928), (0.6516, -0.4354, -0.928), (0.5542, -0.5542, -0.928), (0.4354, -0.6516, -0.928), (0.1622, -0.8155, 0.9637), (-8.409e-08, -0.8315, 0.9637), (-0.1622, -0.8155, 0.9637), (-0.3182, -0.7682, 0.9637), (-0.462, -0.6914, 0.9637), (-0.6519, -0.6519, 0.5556), (-0.6759, -0.6759, 0.3827), (-0.6935, -0.6935, 0.1951), (-0.7037, -0.7037, 7.55e-08), (-0.6935, -0.6935, -0.1951), (-0.6748, -0.6748, -0.3827), (-0.6466, -0.6466, -0.5556), (0.2999, -0.7241, -0.928), (0.1529, -0.7687, -0.928), (-6.946e-08, -0.7837, -0.928), (-0.1529, -0.7687, -0.928), (-0.588, -0.588, 0.9637), (-0.6914, -0.462, 0.9637), (-0.7682, -0.3182, 0.9637), (-0.8155, -0.1622, 0.9637), (-0.7666, -0.5122, 0.5556), (-0.7948, -0.5311, 0.3827), (-0.8155, -0.5449, 0.1951), (-0.8275, -0.5529, 7.55e-08), (-0.8155, -0.5449, -0.1951), (-0.7935, -0.5302, -0.3827), (-0.7604, -0.5081, -0.5556), (-0.2999, -0.7241, -0.928), (-0.4354, -0.6516, -0.928), (-0.5542, -0.5542, -0.928), (-0.6516, -0.4354, -0.928), (-0.8315, -1.444e-07, 0.9637), (-0.8155, 0.1622, 0.9637), (-0.7682, 0.3182, 0.9637), (-0.6914, 0.462, 0.9637), (-0.8518, -0.3528, 0.5556), (-0.8831, -0.3658, 0.3827), (-0.9061, -0.3753, 0.1951), (-0.9194, -0.3808, 7.55e-08), (-0.9061, -0.3753, -0.1951), (-0.8817, -0.3652, -0.3827), (-0.8449, -0.35, -0.5556), (-0.7241, -0.2999, -0.928), (-0.7687, -0.1529, -0.928), (-0.7837, -1.472e-07, -0.928), (-0.7687, 0.1529, -0.928), (-0.588, 0.588, 0.9637), (-0.462, 0.6914, 0.9637), (-0.3182, 0.7682, 0.9637), (-0.1622, 0.8155, 0.9637), (-0.9043, -0.1799, 0.5556), (-0.9375, -0.1865, 0.3827), (-0.9619, -0.1913, 0.1951), (-0.9761, -0.1942, 7.55e-08), (-0.9619, -0.1913, -0.1951), (-0.936, -0.1862, -0.3827), (-0.8969, -0.1784, -0.5556), (-0.7241, 0.2999, -0.928), (-0.6516, 0.4354, -0.928), (-0.5542, 0.5542, -0.928), (-0.4354, 0.6516, -0.928), (-0.1719, 0.864, 0.7596), (-0.3371, 0.8139, 0.7596), (-0.4894, 0.7325, 0.7596), (-0.6229, 0.6229, 0.7596), (-0.922, -1.313e-07, 0.5556), (-0.9559, -3.208e-07, 0.3827), (-0.9808, -9.567e-08, 0.1951), (-0.9952, -1.41e-07, 7.55e-08), (-0.9808, -9.567e-08, -0.1951), (-0.9544, -3.201e-07, -0.3827), (-0.9145, -1.282e-07, -0.5556), (-0.2999, 0.7241, -0.928), (-0.1529, 0.7687, -0.928), (2.676e-07, 0.7837, -0.928), (2.737e-07, 0.8622, -0.7418), (-0.7325, 0.4894, 0.7596), (-0.8139, 0.3371, 0.7596), (-0.864, 0.1719, 0.7596), (-0.8809, -1.381e-07, 0.7596), (-0.9043, 0.1799, 0.5556), (-0.9375, 0.1865, 0.3827), (-0.9619, 0.1913, 0.1951), (-0.9761, 0.1942, 7.55e-08), (-0.9619, 0.1913, -0.1951), (-0.936, 0.1862, -0.3827), (-0.8969, 0.1784, -0.5556), (-0.1682, 0.8456, -0.7418), (-0.3299, 0.7965, -0.7418), (-0.479, 0.7169, -0.7418), (-0.6097, 0.6097, -0.7418), (-0.864, -0.1719, 0.7596), (-0.8139, -0.3371, 0.7596), (-0.7325, -0.4894, 0.7596), (-0.6229, -0.6229, 0.7596), (-0.8518, 0.3528, 0.5556), (-0.8831, 0.3658, 0.3827), (-0.9061, 0.3753, 0.1951), (-0.9194, 0.3808, 7.55e-08), (-0.9061, 0.3753, -0.1951), (-0.8817, 0.3652, -0.3827), (-0.8449, 0.35, -0.5556), (-0.7169, 0.479, -0.7418), (-0.7965, 0.3299, -0.7418), (-0.8456, 0.1682, -0.7418), (-0.8622, -1.366e-07, -0.7418), (-0.4894, -0.7325, 0.7596), (-0.3371, -0.8139, 0.7596), (-0.1719, -0.864, 0.7596), (-1.018e-07, -0.8809, 0.7596), (-0.7666, 0.5122, 0.5556), (-0.7948, 0.5311, 0.3827), (-0.8155, 0.5449, 0.1951), (-0.8275, 0.5529, 7.55e-08), (-0.8155, 0.5449, -0.1951), (-0.7935, 0.5302, -0.3827), (-0.7604, 0.5081, -0.5556), (-0.8456, -0.1682, -0.7418), (-0.7965, -0.3299, -0.7418), (-0.7169, -0.479, -0.7418), (-0.6097, -0.6097, -0.7418), (0.1719, -0.864, 0.7596), (0.3371, -0.8139, 0.7596), (0.4894, -0.7325, 0.7596), (0.6229, -0.6229, 0.7596), (-0.6519, 0.6519, 0.5556), (-0.6759, 0.6759, 0.3827), (-0.6935, 0.6935, 0.1951), (-0.7037, 0.7037, 7.55e-08), (-0.6935, 0.6935, -0.1951), (-0.6748, 0.6748, -0.3827), (-0.6466, 0.6466, -0.5556), (-0.479, -0.7169, -0.7418), (-0.3299, -0.7965, -0.7418), (-0.1682, -0.8456, -0.7418), (-9.713e-08, -0.8622, -0.7418), (0.7325, -0.4894, 0.7596), (0.8139, -0.3371, 0.7596), (0.864, -0.1719, 0.7596), (0.8809, -3.434e-07, 0.7596), (-0.5122, 0.7666, 0.5556), (-0.5311, 0.7948, 0.3827), (-0.5449, 0.8155, 0.1951), (-0.5529, 0.8275, 7.55e-08), (-0.5449, 0.8155, -0.1951), (-0.5302, 0.7935, -0.3827), (-0.5081, 0.7604, -0.5556), (0.1682, -0.8456, -0.7418), (0.3299, -0.7965, -0.7418), (0.479, -0.7169, -0.7418), (0.6097, -0.6097, -0.7418), (0.864, 0.1719, 0.7596), (0.8139, 0.3371, 0.7596), (0.7325, 0.4894, 0.7596), (0.6229, 0.6229, 0.7596), (-0.3528, 0.8518, 0.5556), (-0.3658, 0.8831, 0.3827), (-0.3753, 0.9061, 0.1951), (-0.3808, 0.9194, 7.55e-08), (-0.3753, 0.9061, -0.1951), (-0.3652, 0.8817, -0.3827), (-0.35, 0.8449, -0.5556), (0.7169, -0.479, -0.7418), (0.7965, -0.3299, -0.7418), (0.8456, -0.1682, -0.7418), (0.8622, -3.375e-07, -0.7418), (0.4894, 0.7325, 0.7596), (0.3371, 0.8139, 0.7596), (0.1719, 0.864, 0.7596), (-1.129e-08, 0.8809, 0.7596), (-0.1799, 0.9043, 0.5556), (-0.1865, 0.9375, 0.3827), (-0.1913, 0.9619, 0.1951), (-0.1942, 0.9761, 7.55e-08), (-0.1913, 0.9619, -0.1951), (-0.1862, 0.936, -0.3827), (-0.1784, 0.8969, -0.5556), (0.8456, 0.1682, -0.7418), (0.7965, 0.3299, -0.7418), (0.7169, 0.479, -0.7418), (0.6097, 0.6097, -0.7418), (6.353e-08, 0.9544, -0.3827), (2.795e-07, 0.9145, -0.5556), (0.479, 0.7169, -0.7418), (0.3299, 0.7965, -0.7418), (0.1682, 0.8456, -0.7418), (3.803e-08, 0.6578, 1.588), (0.1283, 0.6451, 1.588), (0.2517, 0.6077, 1.588), (0.3654, 0.5469, 1.588), (0.4651, 0.4651, 1.588), (0.5469, 0.3654, 1.588), (0.6077, 0.2517, 1.588), (0.6451, 0.1283, 1.588), (0.6578, -3.165e-07, 1.588), (0.6451, -0.1283, 1.588), (0.6077, -0.2517, 1.588), (0.5469, -0.3654, 1.588), (0.4651, -0.4651, 1.588), (0.3654, -0.5469, 1.588), (0.2517, -0.6077, 1.588), (0.1283, -0.6451, 1.588), (-2.956e-08, -0.6578, 1.588), (-0.1283, -0.6451, 1.588), (-0.2517, -0.6077, 1.588), (-0.3654, -0.5469, 1.588), (-0.4651, -0.4651, 1.588), (-0.5469, -0.3654, 1.588), (-0.6077, -0.2517, 1.588), (-0.6451, -0.1283, 1.588), (-0.6578, -1.633e-07, 1.588), (-0.6451, 0.1283, 1.588), (-0.6077, 0.2517, 1.588), (-0.5469, 0.3654, 1.588), (-0.4651, 0.4651, 1.588), (-0.3654, 0.5469, 1.588), (-0.2517, 0.6077, 1.588), (-0.1283, 0.6451, 1.588), (5.149e-08, 0.5972, 1.743), (0.1165, 0.5857, 1.743), (0.2285, 0.5517, 1.743), (0.3318, 0.4965, 1.743), (0.4223, 0.4223, 1.743), (0.4965, 0.3318, 1.743), (0.5517, 0.2285, 1.743), (0.5857, 0.1165, 1.743), (0.5972, -3.081e-07, 1.743), (0.5857, -0.1165, 1.743), (0.5517, -0.2285, 1.743), (0.4965, -0.3318, 1.743), (0.4223, -0.4223, 1.743), (0.3318, -0.4965, 1.743), (0.2285, -0.5517, 1.743), (0.1165, -0.5857, 1.743), (-9.88e-09, -0.5972, 1.743), (-0.1165, -0.5857, 1.743), (-0.2285, -0.5517, 1.743), (-0.3318, -0.4965, 1.743), (-0.4223, -0.4223, 1.743), (-0.4965, -0.3318, 1.743), (-0.5517, -0.2285, 1.743), (-0.5857, -0.1165, 1.743), (-0.5972, -1.689e-07, 1.743), (-0.5857, 0.1165, 1.743), (-0.5517, 0.2285, 1.743), (-0.4965, 0.3318, 1.743), (-0.4223, 0.4223, 1.743), (-0.3318, 0.4965, 1.743), (-0.2285, 0.5517, 1.743), (-0.1165, 0.5857, 1.743), (6.749e-08, 0.5339, 1.897), (0.1041, 0.5236, 1.897), (0.2043, 0.4932, 1.897), (0.2966, 0.4439, 1.897), (0.3775, 0.3775, 1.897), (0.4439, 0.2966, 1.897), (0.4932, 0.2043, 1.897), (0.5236, 0.1041, 1.897), (0.5339, -2.984e-07, 1.897), (0.5236, -0.1041, 1.897), (0.4932, -0.2043, 1.897), (0.4439, -0.2966, 1.897), (0.3775, -0.3775, 1.897), (0.2966, -0.4439, 1.897), (0.2043, -0.4932, 1.897), (0.1041, -0.5236, 1.897), (1.263e-08, -0.5339, 1.897), (-0.1041, -0.5236, 1.897), (-0.2043, -0.4932, 1.897), (-0.2966, -0.4439, 1.897), (-0.3775, -0.3775, 1.897), (-0.4439, -0.2966, 1.897), (-0.4932, -0.2043, 1.897), (-0.5236, -0.1041, 1.897), (-0.5339, -1.74e-07, 1.897), (-0.5236, 0.1041, 1.897), (-0.4932, 0.2043, 1.897), (-0.4439, 0.2966, 1.897), (-0.3775, 0.3775, 1.897), (-0.2966, 0.4439, 1.897), (-0.2043, 0.4932, 1.897), (-0.1041, 0.5236, 1.897), (8.334e-08, 0.4675, 2.042), (0.09121, 0.4586, 2.042), (0.1789, 0.432, 2.042), (0.2598, 0.3887, 2.042), (0.3306, 0.3306, 2.042), (0.3887, 0.2598, 2.042), (0.432, 0.1789, 2.042), (0.4586, 0.09121, 2.042), (0.4675, -2.912e-07, 2.042), (0.4586, -0.09121, 2.042), (0.432, -0.1789, 2.042), (0.3887, -0.2598, 2.042), (0.3306, -0.3306, 2.042), (0.2598, -0.3887, 2.042), (0.1789, -0.432, 2.042), (0.09121, -0.4586, 2.042), (3.529e-08, -0.4675, 2.042), (-0.09121, -0.4586, 2.042), (-0.1789, -0.432, 2.042), (-0.2598, -0.3887, 2.042), (-0.3306, -0.3306, 2.042), (-0.3887, -0.2598, 2.042), (-0.432, -0.1789, 2.042), (-0.4586, -0.09121, 2.042), (-0.4675, -1.823e-07, 2.042), (-0.4586, 0.09121, 2.042), (-0.432, 0.1789, 2.042), (-0.3887, 0.2598, 2.042), (-0.3306, 0.3306, 2.042), (-0.2598, 0.3887, 2.042), (-0.1789, 0.432, 2.042), (-0.09121, 0.4586, 2.042), (9.813e-08, 0.3955, 2.196), (0.07716, 0.3879, 2.196), (0.1513, 0.3654, 2.196), (0.2197, 0.3288, 2.196), (0.2796, 0.2796, 2.196), (0.3288, 0.2197, 2.196), (0.3654, 0.1513, 2.196), (0.3879, 0.07715, 2.196), (0.3955, -2.808e-07, 2.196), (0.3879, -0.07716, 2.196), (0.3654, -0.1513, 2.196), (0.3288, -0.2197, 2.196), (0.2796, -0.2796, 2.196), (0.2197, -0.3288, 2.196), (0.1513, -0.3654, 2.196), (0.07716, -0.3879, 2.196), (5.749e-08, -0.3955, 2.196), (-0.07715, -0.3879, 2.196), (-0.1513, -0.3654, 2.196), (-0.2197, -0.3288, 2.196), (-0.2796, -0.2796, 2.196), (-0.3288, -0.2197, 2.196), (-0.3654, -0.1513, 2.196), (-0.3879, -0.07716, 2.196), (-0.3955, -1.886e-07, 2.196), (-0.3879, 0.07715, 2.196), (-0.3654, 0.1513, 2.196), (-0.3288, 0.2197, 2.196), (-0.2796, 0.2796, 2.196), (-0.2197, 0.3288, 2.196), (-0.1513, 0.3654, 2.196), (-0.07715, 0.3879, 2.196), (1.179e-07, 0.2997, 2.376), (0.05847, 0.2939, 2.376), (0.1147, 0.2769, 2.376), (0.1665, 0.2492, 2.376), (0.2119, 0.2119, 2.376), (0.2492, 0.1665, 2.376), (0.2769, 0.1147, 2.376), (0.2939, 0.05847, 2.376), (0.2997, -2.683e-07, 2.376), (0.2939, -0.05847, 2.376), (0.2769, -0.1147, 2.376), (0.2492, -0.1665, 2.376), (0.2119, -0.2119, 2.376), (0.1665, -0.2492, 2.376), (0.1147, -0.2769, 2.376), (0.05847, -0.2939, 2.376), (8.71e-08, -0.2997, 2.376), (-0.05847, -0.2939, 2.376), (-0.1147, -0.2769, 2.376), (-0.1665, -0.2492, 2.376), (-0.2119, -0.2119, 2.376), (-0.2492, -0.1665, 2.376), (-0.2769, -0.1147, 2.376), (-0.2939, -0.05847, 2.376), (-0.2997, -1.984e-07, 2.376), (-0.2939, 0.05847, 2.376), (-0.2769, 0.1147, 2.376), (-0.2492, 0.1665, 2.376), (-0.2119, 0.2119, 2.376), (-0.1665, 0.2492, 2.376), (-0.1147, 0.2769, 2.376), (-0.05847, 0.2939, 2.376), (1.35e-07, 0.2113, 2.499), (0.04122, 0.2072, 2.499), (0.08086, 0.1952, 2.499), (0.1174, 0.1757, 2.499), (0.1494, 0.1494, 2.499), (0.1757, 0.1174, 2.499), (0.1952, 0.08086, 2.499), (0.2072, 0.04122, 2.499), (0.2113, -2.537e-07, 2.499), (0.2072, -0.04122, 2.499), (0.1952, -0.08086, 2.499), (0.1757, -0.1174, 2.499), (0.1494, -0.1494, 2.499), (0.1174, -0.1757, 2.499), (0.08086, -0.1952, 2.499), (0.04122, -0.2072, 2.499), (1.133e-07, -0.2113, 2.499), (-0.04122, -0.2072, 2.499), (-0.08086, -0.1952, 2.499), (-0.1174, -0.1757, 2.499), (-0.1494, -0.1494, 2.499), (-0.1757, -0.1174, 2.499), (-0.1952, -0.08086, 2.499), (-0.2072, -0.04122, 2.499), (-0.2113, -2.045e-07, 2.499), (-0.2072, 0.04122, 2.499), (-0.1952, 0.08086, 2.499), (-0.1757, 0.1174, 2.499), (-0.1494, 0.1494, 2.499), (-0.1174, 0.1757, 2.499), (-0.08086, 0.1952, 2.499), (-0.04122, 0.2072, 2.499), (1.472e-07, 0.1379, 2.561), (0.02691, 0.1353, 2.561), (0.05279, 0.1274, 2.561), (0.07664, 0.1147, 2.561), (0.09755, 0.09754, 2.561), (0.1147, 0.07664, 2.561), (0.1274, 0.05279, 2.561), (0.1353, 0.02691, 2.561), (0.1379, -2.439e-07, 2.561), (0.1353, -0.02691, 2.561), (0.1274, -0.05279, 2.561), (0.1147, -0.07664, 2.561), (0.09755, -0.09755, 2.561), (0.07664, -0.1147, 2.561), (0.05279, -0.1274, 2.561), (0.02691, -0.1353, 2.561), (1.331e-07, -0.1379, 2.561), (-0.02691, -0.1353, 2.561), (-0.05279, -0.1274, 2.561), (-0.07664, -0.1147, 2.561), (-0.09754, -0.09755, 2.561), (-0.1147, -0.07664, 2.561), (-0.1274, -0.05279, 2.561), (-0.1353, -0.02691, 2.561), (-0.1379, -2.117e-07, 2.561), (-0.1353, 0.02691, 2.561), (-0.1274, 0.05279, 2.561), (-0.1147, 0.07664, 2.561), (-0.09754, 0.09754, 2.561), (-0.07664, 0.1147, 2.561), (-0.05279, 0.1274, 2.561), (-0.02691, 0.1353, 2.561), (1.697e-07, 0.04002, 2.592), (0.007808, 0.03925, 2.592), (0.01532, 0.03697, 2.592), (0.02223, 0.03328, 2.592), (0.0283, 0.0283, 2.592), (0.03328, 0.02223, 2.592), (0.03697, 0.01532, 2.592), (0.03925, 0.007807, 2.592), (0.04002, -2.297e-07, 2.592), (0.03925, -0.007808, 2.592), (0.03697, -0.01532, 2.592), (0.03328, -0.02223, 2.592), (0.0283, -0.0283, 2.592), (0.02223, -0.03328, 2.592), (0.01532, -0.03697, 2.592), (0.007808, -0.03925, 2.592), (1.656e-07, -0.04002, 2.592), (-0.007808, -0.03925, 2.592), (-0.01532, -0.03697, 2.592), (-0.02223, -0.03328, 2.592), (-0.0283, -0.0283, 2.592), (-0.03328, -0.02223, 2.592), (-0.03697, -0.01532, 2.592), (-0.03925, -0.007808, 2.592), (-0.04002, -2.204e-07, 2.592), (-0.03925, 0.007807, 2.592), (-0.03697, 0.01532, 2.592), (-0.03328, 0.02223, 2.592), (-0.0283, 0.0283, 2.592), (-0.02223, 0.03328, 2.592), (-0.01532, 0.03697, 2.592), (-0.007808, 0.03925, 2.592), (0.2058, 0.4968, -1.411), (0.2987, 0.4471, -1.411), (0.3802, 0.3802, -1.411), (0.4471, 0.2987, -1.411), (0.4968, 0.2058, -1.411), (0.5274, 0.1049, -1.411), (0.5377, -3.04e-07, -1.411), (0.5274, -0.1049, -1.411), (0.4968, -0.2058, -1.411), (0.4471, -0.2987, -1.411), (0.3802, -0.3802, -1.411), (0.2987, -0.4471, -1.411), (0.2058, -0.4968, -1.411), (0.1049, -0.5274, -1.411), (9.584e-09, -0.5377, -1.411), (-0.1049, -0.5274, -1.411), (-0.2058, -0.4968, -1.411), (-0.2987, -0.4471, -1.411), (-0.3802, -0.3802, -1.411), (-0.4471, -0.2987, -1.411), (-0.4968, -0.2058, -1.411), (-0.5274, -0.1049, -1.411), (-0.5377, -1.787e-07, -1.411), (-0.5274, 0.1049, -1.411), (-0.4968, 0.2058, -1.411), (-0.4471, 0.2987, -1.411), (-0.3802, 0.3802, -1.411), (-0.2987, 0.4471, -1.411), (-0.2058, 0.4968, -1.411), (-0.1049, 0.5274, -1.411), (2.409e-07, 0.5377, -1.411), (0.0796, 0.4002, -1.597), (0.1561, 0.377, -1.597), (0.2267, 0.3393, -1.597), (0.2885, 0.2885, -1.597), (0.3393, 0.2267, -1.597), (0.377, 0.1561, -1.597), (0.4002, 0.0796, -1.597), (0.408, -2.922e-07, -1.597), (0.4002, -0.0796, -1.597), (0.377, -0.1561, -1.597), (0.3393, -0.2267, -1.597), (0.2885, -0.2885, -1.597), (0.2267, -0.3393, -1.597), (0.1561, -0.377, -1.597), (0.0796, -0.4002, -1.597), (5.569e-08, -0.408, -1.597), (-0.0796, -0.4002, -1.597), (-0.1561, -0.377, -1.597), (-0.2267, -0.3393, -1.597), (-0.2885, -0.2885, -1.597), (-0.3393, -0.2267, -1.597), (-0.377, -0.1561, -1.597), (-0.4002, -0.0796, -1.597), (-0.408, -1.972e-07, -1.597), (-0.4002, 0.0796, -1.597), (-0.377, 0.1561, -1.597), (-0.3393, 0.2267, -1.597), (-0.2885, 0.2885, -1.597), (-0.2267, 0.3393, -1.597), (-0.1561, 0.377, -1.597), (-0.0796, 0.4002, -1.597), (2.312e-07, 0.408, -1.597), (0.06539, 0.3287, -1.723), (0.1283, 0.3097, -1.723), (0.1862, 0.2787, -1.723), (0.237, 0.237, -1.723), (0.2787, 0.1862, -1.723), (0.3097, 0.1283, -1.723), (0.3287, 0.06539, -1.723), (0.3352, -2.821e-07, -1.723), (0.3287, -0.06539, -1.723), (0.3097, -0.1283, -1.723), (0.2787, -0.1862, -1.723), (0.237, -0.237, -1.723), (0.1862, -0.2787, -1.723), (0.1283, -0.3097, -1.723), (0.06539, -0.3287, -1.723), (8.117e-08, -0.3352, -1.723), (-0.06539, -0.3287, -1.723), (-0.1283, -0.3097, -1.723), (-0.1862, -0.2787, -1.723), (-0.237, -0.237, -1.723), (-0.2787, -0.1862, -1.723), (-0.3097, -0.1283, -1.723), (-0.3287, -0.06539, -1.723), (-0.3352, -2.04e-07, -1.723), (-0.3287, 0.06539, -1.723), (-0.3097, 0.1283, -1.723), (-0.2787, 0.1862, -1.723), (-0.237, 0.237, -1.723), (-0.1862, 0.2787, -1.723), (-0.1283, 0.3097, -1.723), (-0.06539, 0.3287, -1.723), (2.253e-07, 0.3352, -1.723)], [], [(5, 4, 14, 15), (66, 67, 782, 781), (6, 5, 15, 16), (38, 50, 776, 775), (7, 6, 16, 17), (476, 7, 17, 18), (477, 476, 18, 19), (21, 22, 770, 769), (53, 65, 780, 779), (4, 3, 13, 14), (37, 38, 775, 774), (14, 13, 28, 29), (20, 21, 769, 8), (15, 14, 29, 30), (36, 37, 774, 773), (16, 15, 30, 31), (95, 96, 789, 788), (17, 16, 31, 32), (18, 17, 32, 33), (19, 18, 33, 34), (52, 53, 779, 778), (83, 95, 788, 787), (33, 32, 47, 48), (34, 33, 48, 49), (35, 36, 773, 772), (82, 83, 787, 786), (29, 28, 43, 44), (125, 126, 797, 796), (30, 29, 44, 45), (128, 20, 8, 799), (31, 30, 45, 46), (81, 82, 786, 785), (32, 31, 46, 47), (23, 35, 772, 771), (45, 44, 59, 60), (127, 128, 799, 798), (46, 45, 60, 61), (110, 111, 793, 792), (47, 46, 61, 62), (48, 47, 62, 63), (49, 48, 63, 64), (113, 125, 796, 795), (126, 127, 798, 797), (44, 43, 58, 59), (64, 63, 78, 79), (98, 110, 792, 791), (22, 23, 771, 770), (59, 58, 73, 74), (97, 98, 791, 790), (60, 59, 74, 75), (80, 81, 785, 784), (61, 60, 75, 76), (51, 52, 778, 777), (62, 61, 76, 77), (63, 62, 77, 78), (75, 74, 89, 90), (112, 113, 795, 794), (76, 75, 90, 91), (96, 97, 790, 789), (77, 76, 91, 92), (78, 77, 92, 93), (79, 78, 93, 94), (68, 80, 784, 783), (65, 66, 781, 780), (74, 73, 88, 89), (67, 68, 783, 782), (94, 93, 108, 109), (50, 51, 777, 776), (111, 112, 794, 793), (89, 88, 103, 104), (173, 172, 96, 95), (90, 89, 104, 105), (248, 247, 21, 20), (91, 90, 105, 106), (223, 235, 0, 1), (231, 219, 38, 37), (92, 91, 106, 107), (205, 206, 24, 25), (93, 92, 107, 108), (145, 146, 72, 84), (172, 171, 97, 96), (106, 105, 120, 121), (222, 223, 1, 2), (247, 246, 22, 21), (107, 106, 121, 122), (221, 222, 2, 9), (108, 107, 122, 123), (192, 205, 25, 26), (109, 108, 123, 124), (144, 145, 84, 85), (219, 218, 50, 38), (220, 221, 9, 10), (203, 202, 66, 65), (104, 103, 118, 119), (218, 217, 51, 50), (105, 104, 119, 120), (202, 201, 67, 66), (191, 192, 26, 27), (155, 143, 125, 113), (119, 118, 133, 134), (216, 204, 53, 52), (120, 119, 134, 135), (217, 216, 52, 51), (121, 120, 135, 136), (175, 176, 42, 54), (201, 200, 68, 67), (122, 121, 136, 137), (190, 191, 27, 39), (123, 122, 137, 138), (162, 174, 55, 56), (124, 123, 138, 139), (174, 175, 54, 55), (189, 190, 39, 40), (246, 234, 23, 22), (137, 136, 151, 152), (161, 162, 56, 57), (138, 137, 152, 153), (116, 117, 101, 102), (139, 138, 153, 154), (177, 189, 40, 41), (200, 188, 80, 68), (160, 161, 57, 69), (204, 203, 65, 53), (134, 133, 148, 149), (188, 187, 81, 80), (135, 134, 149, 150), (171, 170, 98, 97), (136, 135, 150, 151), (132, 144, 85, 86), (234, 233, 35, 23), (149, 148, 163, 164), (143, 142, 126, 125), (150, 149, 164, 165), (187, 186, 82, 81), (151, 150, 165, 166), (159, 160, 69, 70), (170, 158, 110, 98), (152, 151, 166, 167), (131, 132, 86, 87), (153, 152, 167, 168), (208, 220, 10, 11), (154, 153, 168, 169), (115, 116, 102, 114), (142, 141, 127, 126), (167, 166, 181, 182), (176, 177, 41, 42), (168, 167, 182, 183), (130, 131, 87, 99), (169, 168, 183, 184), (235, 115, 114, 0), (156, 155, 113, 112), (129, 130, 99, 100), (158, 157, 111, 110), (164, 163, 178, 179), (233, 232, 36, 35), (165, 164, 179, 180), (141, 140, 128, 127), (166, 165, 180, 181), (207, 208, 11, 12), (186, 185, 83, 82), (157, 156, 112, 111), (179, 178, 193, 194), (140, 248, 20, 128), (180, 179, 194, 195), (185, 173, 95, 83), (181, 180, 195, 196), (147, 159, 70, 71), (232, 231, 37, 36), (182, 181, 196, 197), (117, 129, 100, 101), (183, 182, 197, 198), (206, 207, 12, 24), (184, 183, 198, 199), (146, 147, 71, 72), (339, 340, 158, 170), (313, 312, 147, 146), (296, 295, 175, 174), (198, 197, 213, 214), (280, 268, 191, 190), (199, 198, 214, 215), (312, 311, 159, 147), (322, 323, 186, 187), (295, 283, 176, 175), (293, 294, 203, 204), (194, 193, 209, 210), (337, 338, 171, 172), (195, 194, 210, 211), (338, 339, 170, 171), (196, 195, 211, 212), (267, 266, 205, 192), (310, 322, 187, 188), (197, 196, 212, 213), (210, 209, 224, 225), (292, 293, 204, 216), (211, 210, 225, 226), (309, 310, 188, 200), (212, 211, 226, 227), (268, 267, 192, 191), (291, 292, 216, 217), (213, 212, 227, 228), (283, 282, 177, 176), (214, 213, 228, 229), (266, 265, 206, 205), (215, 214, 229, 230), (311, 299, 160, 159), (325, 337, 172, 173), (265, 253, 207, 206), (276, 277, 231, 232), (229, 228, 243, 244), (237, 236, 235, 223), (230, 229, 244, 245), (253, 252, 208, 207), (308, 309, 200, 201), (238, 237, 223, 222), (279, 291, 217, 218), (225, 224, 239, 240), (278, 279, 218, 219), (226, 225, 240, 241), (261, 262, 246, 247), (227, 226, 241, 242), (299, 298, 161, 160), (324, 325, 173, 185), (228, 227, 242, 243), (252, 251, 220, 208), (264, 276, 232, 233), (241, 240, 255, 256), (277, 278, 219, 231), (242, 241, 256, 257), (298, 297, 162, 161), (249, 261, 247, 248), (243, 242, 257, 258), (341, 329, 130, 129), (244, 243, 258, 259), (251, 250, 221, 220), (245, 244, 259, 260), (236, 344, 115, 235), (355, 367, 142, 143), (329, 328, 131, 130), (323, 324, 185, 186), (240, 239, 254, 255), (260, 259, 274, 275), (282, 281, 189, 177), (263, 264, 233, 234), (344, 343, 116, 115), (307, 308, 201, 202), (255, 254, 269, 270), (262, 263, 234, 246), (256, 255, 270, 271), (354, 355, 143, 155), (257, 256, 271, 272), (250, 238, 222, 221), (353, 354, 155, 156), (258, 257, 272, 273), (327, 326, 144, 132), (259, 258, 273, 274), (328, 327, 132, 131), (294, 307, 202, 203), (272, 271, 286, 287), (343, 342, 117, 116), (367, 368, 141, 142), (273, 272, 287, 288), (326, 314, 145, 144), (274, 273, 288, 289), (281, 280, 190, 189), (275, 274, 289, 290), (342, 341, 129, 117), (369, 249, 248, 140), (314, 313, 146, 145), (352, 353, 156, 157), (270, 269, 284, 285), (368, 369, 140, 141), (271, 270, 285, 286), (297, 296, 174, 162), (340, 352, 157, 158), (388, 389, 311, 312), (398, 397, 353, 352), (285, 284, 300, 301), (473, 472, 277, 276), (286, 285, 301, 302), (444, 443, 307, 294), (287, 286, 302, 303), (462, 463, 237, 238), (415, 414, 325, 324), (288, 287, 303, 304), (416, 417, 283, 295), (289, 288, 304, 305), (387, 388, 312, 313), (290, 289, 305, 306), (303, 302, 317, 318), (461, 462, 238, 250), (443, 442, 308, 307), (304, 303, 318, 319), (358, 359, 341, 342), (305, 304, 319, 320), (433, 434, 266, 267), (306, 305, 320, 321), (386, 387, 313, 314), (397, 385, 354, 353), (449, 461, 250, 251), (472, 460, 278, 277), (301, 300, 315, 316), (414, 413, 337, 325), (302, 301, 316, 317), (442, 430, 309, 308), (385, 384, 355, 354), (404, 416, 295, 296), (460, 459, 279, 278), (316, 315, 330, 331), (413, 412, 338, 337), (317, 316, 331, 332), (479, 478, 262, 261), (318, 317, 332, 333), (357, 358, 342, 343), (430, 429, 310, 309), (319, 318, 333, 334), (432, 433, 267, 268), (320, 319, 334, 335), (374, 386, 314, 326), (321, 320, 335, 336), (403, 404, 296, 297), (356, 357, 343, 344), (384, 383, 367, 355), (334, 333, 348, 349), (431, 432, 268, 280), (335, 334, 349, 350), (373, 374, 326, 327), (336, 335, 350, 351), (448, 449, 251, 252), (459, 458, 291, 279), (402, 403, 297, 298), (412, 400, 339, 338), (331, 330, 345, 346), (478, 475, 263, 262), (332, 331, 346, 347), (429, 428, 322, 310), (333, 332, 347, 348), (464, 356, 344, 236), (383, 382, 368, 367), (346, 345, 360, 361), (458, 457, 292, 291), (347, 346, 361, 362), (400, 399, 340, 339), (348, 347, 362, 363), (419, 431, 280, 281), (475, 474, 264, 263), (349, 348, 363, 364), (372, 373, 327, 328), (350, 349, 364, 365), (447, 448, 252, 253), (351, 350, 365, 366), (401, 402, 298, 299), (428, 427, 323, 322), (364, 363, 378, 379), (418, 419, 281, 282), (365, 364, 379, 380), (371, 372, 328, 329), (366, 365, 380, 381), (446, 447, 253, 265), (382, 370, 369, 368), (389, 401, 299, 311), (480, 479, 261, 249), (361, 360, 375, 376), (457, 445, 293, 292), (362, 361, 376, 377), (399, 398, 352, 340), (363, 362, 377, 378), (417, 418, 282, 283), (474, 473, 276, 264), (427, 415, 324, 323), (376, 375, 390, 391), (445, 444, 294, 293), (377, 376, 391, 392), (370, 480, 249, 369), (378, 377, 392, 393), (463, 464, 236, 237), (49, 64, 475, 478), (379, 378, 393, 394), (359, 371, 329, 341), (380, 379, 394, 395), (434, 446, 265, 266), (381, 380, 395, 396), (103, 88, 447, 446), (336, 351, 412, 413), (193, 178, 419, 418), (395, 394, 409, 410), (315, 300, 389, 388), (396, 395, 410, 411), (28, 13, 463, 462), (215, 230, 442, 443), (269, 254, 403, 402), (169, 184, 445, 457), (391, 390, 405, 406), (381, 396, 398, 399), (392, 391, 406, 407), (34, 49, 478, 479), (393, 392, 407, 408), (148, 133, 433, 432), (456, 471, 382, 383), (394, 393, 408, 409), (435, 420, 359, 358), (19, 34, 479, 480), (407, 406, 421, 422), (306, 321, 414, 415), (408, 407, 422, 423), (73, 58, 449, 448), (184, 199, 444, 445), (409, 408, 423, 424), (239, 224, 416, 404), (410, 409, 424, 425), (118, 103, 446, 434), (411, 410, 425, 426), (13, 3, 464, 463), (139, 154, 458, 459), (405, 390, 372, 371), (94, 109, 472, 473), (406, 405, 420, 421), (284, 269, 402, 401), (426, 425, 440, 441), (360, 345, 386, 374), (351, 366, 400, 412), (450, 435, 358, 357), (426, 441, 384, 385), (421, 420, 435, 436), (260, 275, 428, 429), (422, 421, 436, 437), (230, 245, 430, 442), (423, 422, 437, 438), (43, 28, 462, 461), (109, 124, 460, 472), (424, 423, 438, 439), (209, 193, 418, 417), (425, 424, 439, 440), (437, 436, 451, 452), (64, 79, 474, 475), (438, 437, 452, 453), (88, 73, 448, 447), (396, 411, 397, 398), (439, 438, 453, 454), (375, 360, 374, 373), (440, 439, 454, 455), (254, 239, 404, 403), (441, 440, 455, 456), (330, 315, 388, 387), (275, 290, 427, 428), (163, 148, 432, 431), (154, 169, 457, 458), (436, 435, 450, 451), (321, 336, 413, 414), (456, 455, 470, 471), (420, 405, 371, 359), (441, 456, 383, 384), (300, 284, 401, 389), (471, 477, 370, 382), (451, 450, 465, 466), (199, 215, 443, 444), (452, 451, 466, 467), (79, 94, 473, 474), (453, 452, 467, 468), (58, 43, 461, 449), (366, 381, 399, 400), (454, 453, 468, 469), (3, 465, 356, 464), (455, 454, 469, 470), (345, 330, 387, 386), (477, 19, 480, 370), (468, 467, 5, 6), (390, 375, 373, 372), (245, 260, 429, 430), (469, 468, 6, 7), (178, 163, 431, 419), (470, 469, 7, 476), (133, 118, 434, 433), (471, 470, 476, 477), (224, 209, 417, 416), (290, 306, 415, 427), (465, 450, 357, 356), (411, 426, 385, 397), (466, 465, 3, 4), (124, 139, 459, 460), (467, 466, 4, 5), (85, 84, 504, 505), (102, 101, 510, 511), (10, 9, 484, 485), (114, 102, 511, 512), (69, 57, 499, 500), (0, 114, 512, 481), (27, 26, 490, 491), (70, 69, 500, 501), (39, 27, 491, 492), (11, 10, 485, 486), (87, 86, 506, 507), (12, 11, 486, 487), (40, 39, 492, 493), (24, 12, 487, 488), (41, 40, 493, 494), (1, 0, 481, 482), (99, 87, 507, 508), (56, 55, 497, 498), (25, 24, 488, 489), (42, 41, 494, 495), (26, 25, 489, 490), (54, 42, 495, 496), (71, 70, 501, 502), (2, 1, 482, 483), (100, 99, 508, 509), (55, 54, 496, 497), (72, 71, 502, 503), (86, 85, 505, 506), (84, 72, 503, 504), (9, 2, 483, 484), (101, 100, 509, 510), (57, 56, 498, 499), (496, 495, 527, 528), (483, 482, 514, 515), (510, 509, 541, 542), (497, 496, 528, 529), (484, 483, 515, 516), (511, 510, 542, 543), (498, 497, 529, 530), (485, 484, 516, 517), (512, 511, 543, 544), (499, 498, 530, 531), (486, 485, 517, 518), (481, 512, 544, 513), (500, 499, 531, 532), (487, 486, 518, 519), (501, 500, 532, 533), (488, 487, 519, 520), (502, 501, 533, 534), (489, 488, 520, 521), (503, 502, 534, 535), (490, 489, 521, 522), (504, 503, 535, 536), (491, 490, 522, 523), (505, 504, 536, 537), (492, 491, 523, 524), (506, 505, 537, 538), (493, 492, 524, 525), (507, 506, 538, 539), (494, 493, 525, 526), (508, 507, 539, 540), (495, 494, 526, 527), (482, 481, 513, 514), (509, 508, 540, 541), (531, 530, 562, 563), (518, 517, 549, 550), (513, 544, 576, 545), (532, 531, 563, 564), (519, 518, 550, 551), (533, 532, 564, 565), (520, 519, 551, 552), (534, 533, 565, 566), (521, 520, 552, 553), (535, 534, 566, 567), (522, 521, 553, 554), (536, 535, 567, 568), (523, 522, 554, 555), (537, 536, 568, 569), (524, 523, 555, 556), (538, 537, 569, 570), (525, 524, 556, 557), (539, 538, 570, 571), (526, 525, 557, 558), (540, 539, 571, 572), (527, 526, 558, 559), (514, 513, 545, 546), (541, 540, 572, 573), (528, 527, 559, 560), (515, 514, 546, 547), (542, 541, 573, 574), (529, 528, 560, 561), (516, 515, 547, 548), (543, 542, 574, 575), (530, 529, 561, 562), (517, 516, 548, 549), (544, 543, 575, 576), (566, 565, 597, 598), (553, 552, 584, 585), (567, 566, 598, 599), (554, 553, 585, 586), (568, 567, 599, 600), (555, 554, 586, 587), (569, 568, 600, 601), (556, 555, 587, 588), (570, 569, 601, 602), (557, 556, 588, 589), (571, 570, 602, 603), (558, 557, 589, 590), (572, 571, 603, 604), (559, 558, 590, 591), (546, 545, 577, 578), (573, 572, 604, 605), (560, 559, 591, 592), (547, 546, 578, 579), (574, 573, 605, 606), (561, 560, 592, 593), (548, 547, 579, 580), (575, 574, 606, 607), (562, 561, 593, 594), (549, 548, 580, 581), (576, 575, 607, 608), (563, 562, 594, 595), (550, 549, 581, 582), (545, 576, 608, 577), (564, 563, 595, 596), (551, 550, 582, 583), (565, 564, 596, 597), (552, 551, 583, 584), (601, 600, 632, 633), (588, 587, 619, 620), (602, 601, 633, 634), (589, 588, 620, 621), (603, 602, 634, 635), (590, 589, 621, 622), (604, 603, 635, 636), (591, 590, 622, 623), (578, 577, 609, 610), (605, 604, 636, 637), (592, 591, 623, 624), (579, 578, 610, 611), (606, 605, 637, 638), (593, 592, 624, 625), (580, 579, 611, 612), (607, 606, 638, 639), (594, 593, 625, 626), (581, 580, 612, 613), (608, 607, 639, 640), (595, 594, 626, 627), (582, 581, 613, 614), (577, 608, 640, 609), (596, 595, 627, 628), (583, 582, 614, 615), (597, 596, 628, 629), (584, 583, 615, 616), (598, 597, 629, 630), (585, 584, 616, 617), (599, 598, 630, 631), (586, 585, 617, 618), (600, 599, 631, 632), (587, 586, 618, 619), (636, 635, 667, 668), (623, 622, 654, 655), (610, 609, 641, 642), (637, 636, 668, 669), (624, 623, 655, 656), (611, 610, 642, 643), (638, 637, 669, 670), (625, 624, 656, 657), (612, 611, 643, 644), (639, 638, 670, 671), (626, 625, 657, 658), (613, 612, 644, 645), (640, 639, 671, 672), (627, 626, 658, 659), (614, 613, 645, 646), (609, 640, 672, 641), (628, 627, 659, 660), (615, 614, 646, 647), (629, 628, 660, 661), (616, 615, 647, 648), (630, 629, 661, 662), (617, 616, 648, 649), (631, 630, 662, 663), (618, 617, 649, 650), (632, 631, 663, 664), (619, 618, 650, 651), (633, 632, 664, 665), (620, 619, 651, 652), (634, 633, 665, 666), (621, 620, 652, 653), (635, 634, 666, 667), (622, 621, 653, 654), (642, 641, 673, 674), (669, 668, 700, 701), (656, 655, 687, 688), (643, 642, 674, 675), (670, 669, 701, 702), (657, 656, 688, 689), (644, 643, 675, 676), (671, 670, 702, 703), (658, 657, 689, 690), (645, 644, 676, 677), (672, 671, 703, 704), (659, 658, 690, 691), (646, 645, 677, 678), (641, 672, 704, 673), (660, 659, 691, 692), (647, 646, 678, 679), (661, 660, 692, 693), (648, 647, 679, 680), (662, 661, 693, 694), (649, 648, 680, 681), (663, 662, 694, 695), (650, 649, 681, 682), (664, 663, 695, 696), (651, 650, 682, 683), (665, 664, 696, 697), (652, 651, 683, 684), (666, 665, 697, 698), (653, 652, 684, 685), (667, 666, 698, 699), (654, 653, 685, 686), (668, 667, 699, 700), (655, 654, 686, 687), (677, 676, 708, 709), (704, 703, 735, 736), (691, 690, 722, 723), (678, 677, 709, 710), (673, 704, 736, 705), (692, 691, 723, 724), (679, 678, 710, 711), (693, 692, 724, 725), (680, 679, 711, 712), (694, 693, 725, 726), (681, 680, 712, 713), (695, 694, 726, 727), (682, 681, 713, 714), (696, 695, 727, 728), (683, 682, 714, 715), (697, 696, 728, 729), (684, 683, 715, 716), (698, 697, 729, 730), (685, 684, 716, 717), (699, 698, 730, 731), (686, 685, 717, 718), (700, 699, 731, 732), (687, 686, 718, 719), (674, 673, 705, 706), (701, 700, 732, 733), (688, 687, 719, 720), (675, 674, 706, 707), (702, 701, 733, 734), (689, 688, 720, 721), (676, 675, 707, 708), (703, 702, 734, 735), (690, 689, 721, 722), (728, 727, 759, 760), (715, 714, 746, 747), (729, 728, 760, 761), (716, 715, 747, 748), (730, 729, 761, 762), (717, 716, 748, 749), (731, 730, 762, 763), (718, 717, 749, 750), (732, 731, 763, 764), (719, 718, 750, 751), (706, 705, 737, 738), (733, 732, 764, 765), (720, 719, 751, 752), (707, 706, 738, 739), (734, 733, 765, 766), (721, 720, 752, 753), (708, 707, 739, 740), (735, 734, 766, 767), (722, 721, 753, 754), (709, 708, 740, 741), (736, 735, 767, 768), (723, 722, 754, 755), (710, 709, 741, 742), (705, 736, 768, 737), (724, 723, 755, 756), (711, 710, 742, 743), (725, 724, 756, 757), (712, 711, 743, 744), (726, 725, 757, 758), (713, 712, 744, 745), (727, 726, 758, 759), (714, 713, 745, 746), (738, 737, 768, 767, 766, 765, 764, 763, 762, 761, 760, 759, 758, 757, 756, 755, 754, 753, 752, 751, 750, 749, 748, 747, 746, 745, 744, 743, 742, 741, 740, 739), (775, 776, 808, 807), (769, 770, 802, 801), (780, 781, 813, 812), (771, 772, 804, 803), (774, 775, 807, 806), (8, 769, 801, 800), (790, 791, 823, 822), (795, 796, 828, 827), (773, 774, 806, 805), (789, 790, 822, 821), (779, 780, 812, 811), (786, 787, 819, 818), (785, 786, 818, 817), (788, 789, 821, 820), (784, 785, 817, 816), (772, 773, 805, 804), (783, 784, 816, 815), (799, 8, 800, 831), (798, 799, 831, 830), (797, 798, 830, 829), (794, 795, 827, 826), (796, 797, 829, 828), (787, 788, 820, 819), (793, 794, 826, 825), (782, 783, 815, 814), (778, 779, 811, 810), (792, 793, 825, 824), (777, 778, 810, 809), (791, 792, 824, 823), (781, 782, 814, 813), (776, 777, 809, 808), (770, 771, 803, 802), (814, 815, 847, 846), (827, 828, 860, 859), (800, 801, 833, 832), (813, 814, 846, 845), (826, 827, 859, 858), (812, 813, 845, 844), (825, 826, 858, 857), (811, 812, 844, 843), (824, 825, 857, 856), (810, 811, 843, 842), (823, 824, 856, 855), (809, 810, 842, 841), (822, 823, 855, 854), (808, 809, 841, 840), (821, 822, 854, 853), (807, 808, 840, 839), (820, 821, 853, 852), (806, 807, 839, 838), (819, 820, 852, 851), (805, 806, 838, 837), (818, 819, 851, 850), (831, 800, 832, 863), (804, 805, 837, 836), (817, 818, 850, 849), (830, 831, 863, 862), (803, 804, 836, 835), (816, 817, 849, 848), (829, 830, 862, 861), (802, 803, 835, 834), (815, 816, 848, 847), (828, 829, 861, 860), (801, 802, 834, 833)])
me_sphere.use_remesh_preserve_volume = False
me_sphere.use_remesh_preserve_attributes = False
me_sphere.use_mirror_vertex_groups = False
me_sphere.update()

# ---- curves / text
cu_filament_curve = bpy.data.curves.new('Filament Curve', 'CURVE')
cu_filament_curve.dimensions = '3D'
_sp = cu_filament_curve.splines.new('BEZIER'); _sp.bezier_points.add(6)
_sp.bezier_points.foreach_set('co', [0.02145, -0.009815, 0.0, 0.03507, 0.1961, 0.09203, 0.177, 0.3848, 0.1675, 0.3796, 0.4095, 0.1498, 0.6195, 0.388, 0.1633, 0.6949, 0.2187, 0.1011, 0.7331, 0.01233, 0.00359])
_sp.bezier_points.foreach_set('handle_left', [0.03158, -0.082, 0.000113, 0.002298, 0.1091, 0.04538, 0.1283, 0.3848, 0.1675, 0.2874, 0.405, 0.149, 0.5702, 0.4027, 0.1706, 0.6856, 0.2743, 0.125, 0.7228, 0.05167, 0.00359])
_sp.bezier_points.foreach_set('handle_right', [0.01634, 0.02652, -5.687e-05, 0.06945, 0.2875, 0.141, 0.2014, 0.3848, 0.1675, 0.4717, 0.414, 0.1506, 0.6689, 0.3733, 0.1559, 0.7043, 0.163, 0.07709, 0.7701, -0.1284, 0.00359])
for _p, _l, _r in zip(_sp.bezier_points, ['ALIGNED', 'ALIGNED', 'ALIGNED', 'ALIGNED', 'ALIGNED', 'ALIGNED', 'ALIGNED'], ['ALIGNED', 'ALIGNED', 'ALIGNED', 'ALIGNED', 'ALIGNED', 'ALIGNED', 'ALIGNED']): _p.handle_left_type = _l; _p.handle_right_type = _r
_sp.order_u = 0
_sp.order_v = 0
cu_filament_curve.use_path = True
cu_filament_curve.use_path_clamp = True
cu_filament_curve.bevel_resolution = 0
cu_filament_curve.fill_mode = 'HALF'
cu_beziercurve_002 = bpy.data.curves.new('BezierCurve.002', 'CURVE')
cu_beziercurve_002.dimensions = '3D'
_sp = cu_beziercurve_002.splines.new('BEZIER'); _sp.bezier_points.add(3)
_sp.bezier_points.foreach_set('co', [0.2146, 0.2285, -0.7754, 0.6587, 0.8062, 1.927, 0.6587, 0.4787, 2.149, 0.5428, 0.8246, 2.452])
_sp.bezier_points.foreach_set('handle_left', [0.2149, 0.2285, -0.9965, 0.6587, 0.8062, 1.451, 0.6587, 0.4787, 2.593, 0.5428, 0.8246, 2.041])
_sp.bezier_points.foreach_set('handle_right', [0.2144, 0.2285, -0.6191, 0.6587, 0.8062, 2.403, 0.6587, 0.4787, 1.704, 0.5428, 0.8246, 2.864])
for _p, _l, _r in zip(_sp.bezier_points, ['ALIGNED', 'ALIGNED', 'ALIGNED', 'ALIGNED'], ['ALIGNED', 'ALIGNED', 'ALIGNED', 'ALIGNED']): _p.handle_left_type = _l; _p.handle_right_type = _r
_sp.order_u = 0
_sp.order_v = 0
cu_beziercurve_002.use_path = True
cu_beziercurve_002.use_path_clamp = True
cu_beziercurve_002.bevel_resolution = 2
cu_beziercurve_002.bevel_depth = 0.02
cu_beziercurve_002.fill_mode = 'FULL'
cu_beziercurve_001 = bpy.data.curves.new('BezierCurve.001', 'CURVE')
cu_beziercurve_001.dimensions = '3D'
_sp = cu_beziercurve_001.splines.new('BEZIER'); _sp.bezier_points.add(2)
_sp.bezier_points.foreach_set('co', [0.1428, 0.0, -1.028, 0.345, -0.2148, 0.4805, 0.3795, -0.1988, 0.419])
_sp.bezier_points.foreach_set('handle_left', [0.1431, 3.727e-08, -1.249, 0.345, -0.2148, 0.1884, 0.3866, -0.1988, 0.5117])
_sp.bezier_points.foreach_set('handle_right', [0.1426, -2.635e-08, -0.872, 0.345, -0.2148, 0.7727, 0.3713, -0.1988, 0.3104])
for _p, _l, _r in zip(_sp.bezier_points, ['ALIGNED', 'ALIGNED', 'ALIGNED'], ['ALIGNED', 'ALIGNED', 'ALIGNED']): _p.handle_left_type = _l; _p.handle_right_type = _r
_sp.order_u = 0
_sp.order_v = 0
cu_beziercurve_001.use_path = True
cu_beziercurve_001.use_path_clamp = True
cu_beziercurve_001.bevel_resolution = 3
cu_beziercurve_001.bevel_depth = 0.01
cu_beziercurve_001.fill_mode = 'FULL'

# ---- objects
ob_cap_001 = bpy.data.objects.new('Cap.001', me_cylinder_001)
ob_filament_curve = bpy.data.objects.new('Filament Curve', cu_filament_curve)
ob_circle = bpy.data.objects.new('Circle', me_filament)
ob_interior = bpy.data.objects.new('Interior', me_cube)
ob_beziercurve_001 = bpy.data.objects.new('BezierCurve.001', cu_beziercurve_002)
ob_beziercurve = bpy.data.objects.new('BezierCurve', cu_beziercurve_001)
ob_cap = bpy.data.objects.new('Cap', me_cylinder)
ob_bulb = bpy.data.objects.new('Bulb', me_sphere)

# ---- transforms, parenting, visibility, modifiers, constraints
ob_cap_001.location = (0.0, 0.0, -2.079)
ob_cap_001.scale = (0.3846, 0.3846, 0.3846)
ob_cap_001.lineart.crease_threshold = 0.0
_m = ob_cap_001.modifiers.new('Subsurf', 'SUBSURF')
_m.uv_smooth = 'PRESERVE_CORNERS'
_m.quality = 2
_m.levels = 2
_m.show_only_control_edges = False
ob_filament_curve.location = (-0.3858, -0.2055, 0.5082)
ob_filament_curve.lineart.crease_threshold = 0.0
ob_circle.location = (-0.3858, -0.2055, 0.5082)
ob_circle.rotation_euler = (0.0, -1.192e-07, 0.0)
ob_circle.scale = (0.007198, 0.007198, 0.007198)
ob_circle.lineart.crease_threshold = 0.0
_m = ob_circle.modifiers.new('Screw', 'SCREW')
_m.iterations = 89
_m.axis = 'X'
_m.screw_offset = 2.2
_m = ob_circle.modifiers.new('Curve', 'CURVE')
_m.object = ob_filament_curve
ob_interior.location = (0.0, 0.0, -1.176)
ob_interior.scale = (0.2585, 0.2585, 0.2585)
ob_interior.lineart.crease_threshold = 0.0
_m = ob_interior.modifiers.new('Subsurf', 'SUBSURF')
_m.uv_smooth = 'PRESERVE_CORNERS'
_m.levels = 3
_m.render_levels = 3
_m.show_only_control_edges = False
ob_beziercurve_001.location = (0.0, 0.0, 0.0)
ob_beziercurve_001.scale = (0.3191, 0.3191, 0.3191)
ob_beziercurve_001.lineart.crease_threshold = 0.0
_m = ob_beziercurve_001.modifiers.new('Mirror', 'MIRROR')
_m.mirror_object = ob_interior
ob_beziercurve.location = (0.0, 0.0, 0.0)
ob_beziercurve.lineart.crease_threshold = 0.0
_m = ob_beziercurve.modifiers.new('Mirror', 'MIRROR')
_m.mirror_object = ob_interior
ob_cap.location = (0.0, 0.0, -2.079)
ob_cap.scale = (0.3846, 0.3846, 0.3846)
ob_cap.lineart.crease_threshold = 0.0
_m = ob_cap.modifiers.new('Subsurf', 'SUBSURF')
_m.uv_smooth = 'PRESERVE_CORNERS'
_m.quality = 2
_m.levels = 2
_m.show_only_control_edges = False
_m = ob_cap.modifiers.new('Solidify', 'SOLIDIFY')
_m.thickness = 0.03
_m.nonmanifold_thickness_mode = 'FIXED'
_m.nonmanifold_merge_threshold = 0.0003
ob_bulb.location = (0.0, 0.0, 0.0)
ob_bulb.lineart.crease_threshold = 0.0
_m = ob_bulb.modifiers.new('Subsurf', 'SUBSURF')
_m.uv_smooth = 'PRESERVE_CORNERS'
_m.quality = 2
_m.levels = 2
_m.show_only_control_edges = False

# ---- collection membership
col_collection_1.objects.link(ob_cap_001)
col_collection_1.objects.link(ob_filament_curve)
col_collection_1.objects.link(ob_circle)
col_collection_1.objects.link(ob_interior)
col_collection_1.objects.link(ob_beziercurve_001)
col_collection_1.objects.link(ob_beziercurve)
col_collection_1.objects.link(ob_cap)
col_collection_1.objects.link(ob_bulb)

# ---- scene / render settings (as saved in the file)
scene.frame_start = 1; scene.frame_end = 250; scene.frame_set(1)
scene.render.engine = 'BLENDER_EEVEE_NEXT'
scene.render.resolution_percentage = 50
scene.render.dither_intensity = 0.0
scene.cycles.use_denoising = False
scene.cycles.samples = 128
scene.cycles.sampling_pattern = 'TABULATED_SOBOL'
scene.cycles.use_adaptive_sampling = False
scene.cycles.use_light_tree = False
scene.cycles.blur_glossy = 0.0
scene.cycles.sample_clamp_indirect = 0.0
scene.view_settings.view_transform = 'Standard'
bpy.context.view_layer.update()

# ---- added for rendering (the .blend has no active camera and no usable light): camera, sun
cam_auto = bpy.data.cameras.new('AutoCamera')
cam_auto.lens = 50.0
cam_auto.sensor_width = 36.0
cam_auto.clip_end = 1000.0
ob_auto_camera = bpy.data.objects.new('AutoCamera', cam_auto)
scene.collection.objects.link(ob_auto_camera)
ob_auto_camera.location = (6.04367, -7.24902, 4.71949)
ob_auto_camera.rotation_euler = (1.09748, -7.21219e-08, 0.694738)
scene.camera = ob_auto_camera
light_auto_sun = bpy.data.lights.new('AutoSun', 'SUN')
light_auto_sun.energy = 3.0
light_auto_sun.angle = 0.0523599
ob_auto_sun = bpy.data.objects.new('AutoSun', light_auto_sun)
scene.collection.objects.link(ob_auto_sun)
ob_auto_sun.rotation_euler = (0.872665, 0.174533, 0.523599)
bpy.context.view_layer.update()
